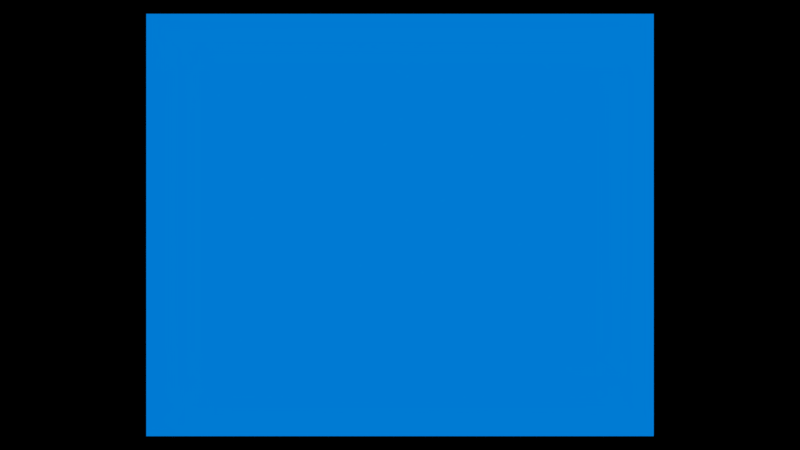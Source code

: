 # Source: cover.blend  (saved by Blender 2.78.0; exported with 4.5.12 LTS)
import bpy
from mathutils import Matrix  # noqa: F401  (used for matrix-valued properties, if any)

bpy.ops.wm.read_factory_settings(use_empty=True)
scene = bpy.context.scene
scene.name = 'main menu'

# ---- collections
col_collection_1_001 = bpy.data.collections.new('Collection 1.001'); scene.collection.children.link(col_collection_1_001)
col_collection_2 = bpy.data.collections.new('Collection 2'); scene.collection.children.link(col_collection_2)
col_collection_3 = bpy.data.collections.new('Collection 3'); scene.collection.children.link(col_collection_3)
col_collection_3.hide_render = True
col_collection_3.hide_viewport = True
col_collection_11 = bpy.data.collections.new('Collection 11'); scene.collection.children.link(col_collection_11)
col_collection_20 = bpy.data.collections.new('Collection 20'); scene.collection.children.link(col_collection_20)
col_collection_20.hide_render = True
col_collection_20.hide_viewport = True

# ---- materials (node trees are filled in below, after node groups)
mat_eyes = bpy.data.materials.new('eyes')
mat_eyes.alpha_threshold = 0.0
mat_eyes.use_transparent_shadow = False
mat_eyes.diffuse_color = (1.0, 1.0, 1.0, 1.0)
mat_eyes.roughness = 0.5
mat_score = bpy.data.materials.new('score')
mat_score.alpha_threshold = 0.0
mat_score.use_transparent_shadow = False
mat_score.diffuse_color = (0.0, 0.0, 0.0, 1.0)
mat_score.roughness = 0.5
mat_rgb = bpy.data.materials.new('rgb')
mat_rgb.alpha_threshold = 0.0
mat_rgb.use_transparent_shadow = False
mat_rgb.roughness = 0.5
mat_rgb0_5 = bpy.data.materials.new('rgb0.5')
mat_rgb0_5.alpha_threshold = 0.0
mat_rgb0_5.use_transparent_shadow = False
mat_rgb0_5.diffuse_color = (0.0002221, 0.006746, 0.06687, 1.0)
mat_rgb0_5.roughness = 0.5
mat_leaderboard = bpy.data.materials.new('leaderboard')
mat_leaderboard.alpha_threshold = 0.0
mat_leaderboard.use_transparent_shadow = False
mat_leaderboard.diffuse_color = (0.0, 0.0, 0.0, 1.0)
mat_leaderboard.roughness = 0.5
mat_options = bpy.data.materials.new('options')
mat_options.alpha_threshold = 0.0
mat_options.use_transparent_shadow = False
mat_options.diffuse_color = (0.0, 0.0, 0.0, 1.0)
mat_options.roughness = 0.5
mat_module_select = bpy.data.materials.new('module_select')
mat_module_select.alpha_threshold = 0.0
mat_module_select.use_transparent_shadow = False
mat_module_select.preview_render_type = 'FLAT'
mat_module_select.diffuse_color = (1.0, 1.0, 1.0, 1.0)
mat_module_select.specular_color = (0.0, 0.0, 0.0)
mat_module_select.roughness = 0.5
mat_module_select.specular_intensity = 1.0
mat_cyan_runner_logo_blanco = bpy.data.materials.new('cyan runner logo blanco')
mat_cyan_runner_logo_blanco.alpha_threshold = 0.0
mat_cyan_runner_logo_blanco.use_transparent_shadow = False
mat_cyan_runner_logo_blanco.diffuse_color = (1.0, 1.0, 1.0, 1.0)
mat_cyan_runner_logo_blanco.roughness = 0.5
mat_credits = bpy.data.materials.new('credits')
mat_credits.alpha_threshold = 0.0
mat_credits.use_transparent_shadow = False
mat_credits.diffuse_color = (0.0, 0.0, 0.0, 1.0)
mat_credits.roughness = 0.5
mat_play = bpy.data.materials.new('play')
mat_play.alpha_threshold = 0.0
mat_play.use_transparent_shadow = False
mat_play.diffuse_color = (0.0, 0.0, 0.0, 1.0)
mat_play.roughness = 0.5
mat_exit = bpy.data.materials.new('exit')
mat_exit.alpha_threshold = 0.0
mat_exit.use_transparent_shadow = False
mat_exit.diffuse_color = (0.0, 0.0, 0.0, 1.0)
mat_exit.roughness = 0.5
mat_module_laser = bpy.data.materials.new('module_laser')
mat_module_honey = bpy.data.materials.new('module_honey')
mat_module_honey.alpha_threshold = 0.0
mat_module_honey.use_transparent_shadow = False
mat_module_honey.preview_render_type = 'FLAT'
mat_module_honey.diffuse_color = (1.0, 1.0, 1.0, 1.0)
mat_module_honey.specular_color = (0.0, 0.0, 0.0)
mat_module_honey.roughness = 0.5
mat_module_honey.specular_intensity = 1.0
mat_insructions_01 = bpy.data.materials.new('insructions-01')
mat_insructions_01.alpha_threshold = 0.0
mat_insructions_01.use_transparent_shadow = False
mat_insructions_01.diffuse_color = (0.0, 0.3, 1.0, 1.0)
mat_insructions_01.roughness = 0.5
mat_intro_desvanecer_000 = bpy.data.materials.new('intro desvanecer.000')
mat_intro_desvanecer_000.alpha_threshold = 0.0
mat_intro_desvanecer_000.use_transparent_shadow = False
mat_intro_desvanecer_000.diffuse_color = (0.0, 0.0, 0.0, 1.0)
mat_intro_desvanecer_000.roughness = 0.5
mat_head = bpy.data.materials.new('head')
mat_head.alpha_threshold = 0.0
mat_head.use_transparent_shadow = False
mat_head.diffuse_color = (1.0, 1.0, 1.0, 1.0)
mat_head.roughness = 0.5
mat_particle_simple = bpy.data.materials.new('particle_simple')
mat_particle_simple.alpha_threshold = 0.0
mat_particle_simple.use_transparent_shadow = False
mat_particle_simple.diffuse_color = (0.0, 0.0, 0.0, 1.0)
mat_particle_simple.roughness = 0.5

# ---- material node trees

# ---- world
world_world_lil = bpy.data.worlds.new('World_lil'); scene.world = world_world_lil
world_world_lil.cycles.sampling_method = 'MANUAL'

# ---- cameras
cam_camera = bpy.data.cameras.new('Camera')
cam_camera.type = 'ORTHO'
cam_camera.clip_end = 100.0
cam_camera.lens = 35.0
cam_camera.sensor_width = 32.0
cam_camera.sensor_height = 18.0
cam_camera.ortho_scale = 60.0
cam_camera.dof.focus_distance = 0.0
cam_camera.dof.aperture_fstop = 128.0

# ---- meshes
me_eyes = bpy.data.meshes.new('eyes')
me_eyes.from_pydata([(-4.0, -4.0, 0.0), (4.0, -4.0, 0.0), (-4.0, 4.0, 0.0), (4.0, 4.0, 0.0)], [], [(0, 1, 3, 2)])
_uv = me_eyes.uv_layers.new(name='UVMap')
_uv.uv.foreach_set('vector', [0.0, 0.0, 1.0, 0.0, 1.0, 1.0, 0.0, 1.0])
me_eyes.materials.append(mat_eyes)
me_eyes.use_remesh_preserve_volume = False
me_eyes.use_remesh_preserve_attributes = False
me_eyes.use_mirror_vertex_groups = False
me_eyes.update()
me_score = bpy.data.meshes.new('score')
me_score.from_pydata([(-2.4, -0.5, 0.0), (2.4, -0.5, 0.0), (-2.4, 0.5, 0.0), (2.4, 0.5, 0.0)], [], [(0, 1, 3, 2)])
_uv = me_score.uv_layers.new(name='UVMap')
_uv.uv.foreach_set('vector', [0.0, 0.0, 1.0, 0.0, 1.0, 1.0, 0.0, 1.0])
me_score.materials.append(mat_score)
me_score.use_remesh_preserve_volume = False
me_score.use_remesh_preserve_attributes = False
me_score.use_mirror_vertex_groups = False
me_score.update()
me_plane_000 = bpy.data.meshes.new('Plane.000')
me_plane_000.from_pydata([(4.8, -6.667, 0.0), (4.8, 6.0, 0.0), (-4.8, 6.0, 0.0), (-4.8, -6.667, 0.0), (5.0, 5.8, 0.0), (-5.0, 5.8, 0.0), (-4.72, -6.567, 0.0), (-4.72, 5.9, 0.0), (-5.0, -6.467, 0.0), (5.0, -6.467, 0.0), (4.72, 5.9, 0.0), (4.72, -6.567, 0.0), (4.9, 5.72, 0.0), (-4.9, 5.72, 0.0), (-4.9, -6.387, 0.0), (4.9, -6.387, 0.0)], [], [(2, 7, 10, 1), (0, 11, 6, 3), (5, 13, 7, 2), (9, 15, 11, 0), (3, 6, 14, 8), (4, 12, 15, 9), (8, 14, 13, 5), (1, 10, 12, 4), (11, 15, 12, 10, 7, 13, 14, 6)])
me_plane_000.polygons.foreach_set('material_index', [0, 0, 0, 0, 0, 0, 0, 0, 1])
me_plane_000.materials.append(mat_rgb)
me_plane_000.materials.append(mat_rgb0_5)
me_plane_000.use_remesh_preserve_volume = False
me_plane_000.use_remesh_preserve_attributes = False
me_plane_000.use_mirror_vertex_groups = False
me_plane_000.update()
me_leaderboard = bpy.data.meshes.new('leaderboard')
me_leaderboard.from_pydata([(-4.571, -0.5, 0.0), (4.571, -0.5, 0.0), (-4.571, 0.5, 0.0), (4.571, 0.5, 0.0)], [], [(0, 1, 3, 2)])
_uv = me_leaderboard.uv_layers.new(name='UVMap')
_uv.uv.foreach_set('vector', [0.0, 0.0, 1.0, 0.0, 1.0, 1.0, 0.0, 1.0])
me_leaderboard.materials.append(mat_leaderboard)
me_leaderboard.use_remesh_preserve_volume = False
me_leaderboard.use_remesh_preserve_attributes = False
me_leaderboard.use_mirror_vertex_groups = False
me_leaderboard.update()
me_options = bpy.data.meshes.new('options')
me_options.from_pydata([(-3.0, -0.5, 0.0), (3.0, -0.5, 0.0), (-3.0, 0.5, 0.0), (3.0, 0.5, 0.0)], [], [(0, 1, 3, 2)])
_uv = me_options.uv_layers.new(name='UVMap')
_uv.uv.foreach_set('vector', [0.0, 0.0, 1.0, 0.0, 1.0, 1.0, 0.0, 1.0])
me_options.materials.append(mat_options)
me_options.use_remesh_preserve_volume = False
me_options.use_remesh_preserve_attributes = False
me_options.use_mirror_vertex_groups = False
me_options.update()
me_plane_003 = bpy.data.meshes.new('Plane.003')
me_plane_003.from_pydata([(4.8, -2.0, 0.0), (4.8, 4.0, 0.0), (-4.8, 4.0, 0.0), (-4.8, -2.0, 0.0), (5.0, 3.8, 0.0), (-5.0, 3.8, 0.0), (-4.72, -1.9, 0.0), (-4.72, 3.9, 0.0), (-5.0, -1.8, 0.0), (5.0, -1.8, 0.0), (4.72, 3.9, 0.0), (4.72, -1.9, 0.0), (4.9, 3.72, 0.0), (-4.9, 3.72, 0.0), (-4.9, -1.72, 0.0), (4.9, -1.72, 0.0)], [], [(2, 7, 10, 1), (0, 11, 6, 3), (5, 13, 7, 2), (9, 15, 11, 0), (3, 6, 14, 8), (4, 12, 15, 9), (8, 14, 13, 5), (1, 10, 12, 4)])
me_plane_003.materials.append(mat_rgb)
me_plane_003.use_remesh_preserve_volume = False
me_plane_003.use_remesh_preserve_attributes = False
me_plane_003.use_mirror_vertex_groups = False
me_plane_003.update()
me_option_button_right = bpy.data.meshes.new('option_button_right')
me_option_button_right.from_pydata([(5.034, -0.1308, -0.1667), (5.034, 0.7439, -0.1667), (-1.917, -0.1308, -0.1667), (-1.917, 0.7439, -0.1667), (-0.03845, -0.1308, -0.1667), (-0.03846, 0.7439, -0.1667)], [], [(0, 1, 5, 4), (4, 5, 3, 2)])
_uv = me_option_button_right.uv_layers.new(name='UVMap')
_uv.uv.foreach_set('vector', [0.0001, 9.998e-05, 0.9999, 9.998e-05, 0.9999, 0.3309, 0.0001, 0.3309, 0.0001, 0.3309, 0.9999, 0.3309, 0.9999, 0.9924, 9.998e-05, 0.9924])
me_option_button_right.materials.append(mat_module_select)
me_option_button_right.use_remesh_preserve_volume = False
me_option_button_right.use_remesh_preserve_attributes = False
me_option_button_right.use_mirror_vertex_groups = False
me_option_button_right.update()
me_option_button_left = bpy.data.meshes.new('option_button_left')
me_option_button_left.from_pydata([(-1.917, 0.7439, -0.1667), (-1.917, -0.1308, -0.1667), (6.247, 0.7439, -0.1667), (6.247, -0.1308, -0.1667), (4.369, 0.7439, -0.1667), (4.369, -0.1308, -0.1667)], [], [(0, 1, 5, 4), (4, 5, 3, 2)])
_uv = me_option_button_left.uv_layers.new(name='UVMap')
_uv.uv.foreach_set('vector', [0.0001, 9.998e-05, 0.9999, 9.998e-05, 0.9999, 0.3309, 0.0001, 0.3309, 0.0001, 0.3309, 0.9999, 0.3309, 0.9999, 0.9924, 9.998e-05, 0.9924])
me_option_button_left.materials.append(mat_module_select)
me_option_button_left.use_remesh_preserve_volume = False
me_option_button_left.use_remesh_preserve_attributes = False
me_option_button_left.use_mirror_vertex_groups = False
me_option_button_left.update()
me_option_button = bpy.data.meshes.new('option_button')
me_option_button.from_pydata([(-0.9168, 0.7439, -0.1667), (-0.9168, -0.1308, -0.1667), (14.25, 0.7439, -0.1667), (14.25, -0.1308, -0.1667), (12.37, 0.7439, -0.1667), (12.37, -0.1308, -0.1667)], [], [(0, 1, 5, 4), (4, 5, 3, 2)])
_uv = me_option_button.uv_layers.new(name='UVMap')
_uv.uv.foreach_set('vector', [0.0001, 9.998e-05, 0.9999, 9.998e-05, 0.9999, 0.3309, 0.0001, 0.3309, 0.0001, 0.3309, 0.9999, 0.3309, 0.9999, 0.9924, 9.998e-05, 0.9924])
me_option_button.materials.append(mat_module_select)
me_option_button.use_remesh_preserve_volume = False
me_option_button.use_remesh_preserve_attributes = False
me_option_button.use_mirror_vertex_groups = False
me_option_button.update()
me_cyan_runner = bpy.data.meshes.new('cyan_runner')
me_cyan_runner.from_pydata([(-15.7, -8.869, 0.0), (15.7, -8.869, 0.0), (-15.7, 8.869, 0.0), (15.7, 8.869, 0.0)], [], [(0, 1, 3, 2)])
_uv = me_cyan_runner.uv_layers.new(name='UVMap')
_uv.uv.foreach_set('vector', [0.0, 0.0, 1.0, 0.0, 1.0, 1.0, 0.0, 1.0])
me_cyan_runner.materials.append(mat_cyan_runner_logo_blanco)
me_cyan_runner.use_remesh_preserve_volume = False
me_cyan_runner.use_remesh_preserve_attributes = False
me_cyan_runner.use_mirror_vertex_groups = False
me_cyan_runner.update()
me_credits = bpy.data.meshes.new('credits')
me_credits.from_pydata([(-2.909, -0.5, 0.0), (2.909, -0.5, 0.0), (-2.909, 0.5, 0.0), (2.909, 0.5, 0.0)], [], [(0, 1, 3, 2)])
_uv = me_credits.uv_layers.new(name='UVMap')
_uv.uv.foreach_set('vector', [0.0, 0.0, 1.0, 0.0, 1.0, 1.0, 0.0, 1.0])
me_credits.materials.append(mat_credits)
me_credits.use_remesh_preserve_volume = False
me_credits.use_remesh_preserve_attributes = False
me_credits.use_mirror_vertex_groups = False
me_credits.update()
me_play = bpy.data.meshes.new('play')
me_play.from_pydata([(-1.714, -0.5, 0.0), (1.714, -0.5, 0.0), (-1.714, 0.5, 0.0), (1.714, 0.5, 0.0)], [], [(0, 1, 3, 2)])
_uv = me_play.uv_layers.new(name='UVMap')
_uv.uv.foreach_set('vector', [0.0, 0.0, 1.0, 0.0, 1.0, 1.0, 0.0, 1.0])
me_play.materials.append(mat_play)
me_play.use_remesh_preserve_volume = False
me_play.use_remesh_preserve_attributes = False
me_play.use_mirror_vertex_groups = False
me_play.update()
me_exit = bpy.data.meshes.new('exit')
me_exit.from_pydata([(-1.714, -0.5, 0.0), (1.714, -0.5, 0.0), (-1.714, 0.5, 0.0), (1.714, 0.5, 0.0)], [], [(0, 1, 3, 2)])
_uv = me_exit.uv_layers.new(name='UVMap')
_uv.uv.foreach_set('vector', [0.0, 0.0, 1.0, 0.0, 1.0, 1.0, 0.0, 1.0])
me_exit.materials.append(mat_exit)
me_exit.use_remesh_preserve_volume = False
me_exit.use_remesh_preserve_attributes = False
me_exit.use_mirror_vertex_groups = False
me_exit.update()
me_plane_001 = bpy.data.meshes.new('Plane.001')
me_plane_001.from_pydata([(-30.3, -18.0, 0.0), (30.3, -18.0, 0.0), (-30.3, 19.0, 0.0), (30.3, 19.0, 0.0)], [], [(0, 1, 3, 2)])
_uv = me_plane_001.uv_layers.new(name='UVMap')
_uv.uv.foreach_set('vector', [0.0001, 9.998e-05, 0.9999, 9.998e-05, 0.9999, 0.9924, 9.998e-05, 0.9924])
me_plane_001.materials.append(mat_module_laser)
me_plane_001.use_remesh_preserve_volume = False
me_plane_001.use_remesh_preserve_attributes = False
me_plane_001.use_mirror_vertex_groups = False
me_plane_001.update()
me_modulo_tinta = bpy.data.meshes.new('modulo_tinta')
me_modulo_tinta.from_pydata([(-31.88, -14.4, 0.0), (-31.88, 14.4, 0.0), (31.88, -14.4, 0.0), (31.88, 14.4, 0.0)], [], [(0, 2, 3, 1)])
_uv = me_modulo_tinta.uv_layers.new(name='UVMap')
_uv.uv.foreach_set('vector', [-36.83, -19.2, 37.83, -19.2, 37.83, 19.72, -36.83, 19.72])
me_modulo_tinta.materials.append(mat_module_honey)
me_modulo_tinta.use_remesh_preserve_volume = False
me_modulo_tinta.use_remesh_preserve_attributes = False
me_modulo_tinta.use_mirror_vertex_groups = False
me_modulo_tinta.update()
me_insructions_01 = bpy.data.meshes.new('insructions-01')
me_insructions_01.from_pydata([(-0.6007, -0.5, 0.0), (0.6007, -0.5, 0.0), (-0.6007, 0.5, 0.0), (0.6007, 0.5, 0.0)], [], [(0, 1, 3, 2)])
_uv = me_insructions_01.uv_layers.new(name='UVMap')
_uv.uv.foreach_set('vector', [0.0, 0.0, 1.0, 0.0, 1.0, 1.0, 0.0, 1.0])
me_insructions_01.materials.append(mat_insructions_01)
me_insructions_01.use_remesh_preserve_volume = False
me_insructions_01.use_remesh_preserve_attributes = False
me_insructions_01.use_mirror_vertex_groups = False
me_insructions_01.update()
me_shader_des = bpy.data.meshes.new('shader_des')
me_shader_des.from_pydata([(-24.06, -41.43, -5.833e-06), (24.06, -41.43, 5.833e-06), (-24.06, 41.43, -5.833e-06), (24.06, 41.43, 5.833e-06)], [], [(0, 1, 3, 2)])
me_shader_des.materials.append(mat_intro_desvanecer_000)
me_shader_des.use_remesh_preserve_volume = False
me_shader_des.use_remesh_preserve_attributes = False
me_shader_des.use_mirror_vertex_groups = False
me_shader_des.update()
me_touch = bpy.data.meshes.new('touch')
me_touch.from_pydata([(-8.4, -8.4, -8.4), (-8.4, -8.4, 8.4), (-8.4, 8.4, -8.4), (-8.4, 8.4, 8.4), (8.4, -8.4, -8.4), (8.4, -8.4, 8.4), (8.4, 8.4, -8.4), (8.4, 8.4, 8.4)], [], [(1, 3, 2, 0), (3, 7, 6, 2), (7, 5, 4, 6), (5, 1, 0, 4), (0, 2, 6, 4), (5, 7, 3, 1)])
me_touch.use_remesh_preserve_volume = False
me_touch.use_remesh_preserve_attributes = False
me_touch.use_mirror_vertex_groups = False
me_touch.update()
me_head = bpy.data.meshes.new('head')
me_head.from_pydata([(-4.0, -4.0, 0.0), (4.0, -4.0, 0.0), (-4.0, 4.0, 0.0), (4.0, 4.0, 0.0)], [], [(0, 1, 3, 2)])
_uv = me_head.uv_layers.new(name='UVMap')
_uv.uv.foreach_set('vector', [0.0, 0.0, 1.0, 0.0, 1.0, 1.0, 0.0, 1.0])
me_head.materials.append(mat_head)
me_head.use_remesh_preserve_volume = False
me_head.use_remesh_preserve_attributes = False
me_head.use_mirror_vertex_groups = False
me_head.update()
me_particle_bubble = bpy.data.meshes.new('particle_bubble')
me_particle_bubble.from_pydata([(-0.35, 4.47e-09, 0.6062), (-0.6062, 4.47e-09, 0.35), (-0.7, 4.47e-09, -3.656e-08), (-0.6062, 4.47e-09, -0.35), (-0.35, 4.47e-09, -0.6062), (-0.2475, 0.2475, 0.6062), (-0.4287, 0.4287, 0.35), (-0.495, 0.495, -3.656e-08), (-0.4287, 0.4287, -0.35), (-0.2475, 0.2475, -0.6062), (-1.463e-07, 0.35, 0.6062), (-1.672e-07, 0.6062, 0.35), (-1.463e-07, 0.7, -3.656e-08), (-1.881e-07, 0.6062, -0.35), (-1.568e-07, 0.35, -0.6062), (-2.332e-07, -7.027e-08, 0.7), (0.2475, 0.2475, 0.6062), (0.4287, 0.4287, 0.35), (0.495, 0.495, -3.656e-08), (0.4287, 0.4287, -0.35), (0.2475, 0.2475, -0.6062), (-1.585e-07, 4.47e-09, -0.7), (0.35, -2.855e-08, 0.6062), (0.6062, 3.404e-08, 0.35), (0.7, 1.318e-08, -3.656e-08), (0.6062, 1.318e-08, -0.35), (0.35, 2.747e-09, -0.6062), (0.2475, -0.2475, 0.6062), (0.4287, -0.4287, 0.35), (0.495, -0.495, -3.656e-08), (0.4287, -0.4287, -0.35), (0.2475, -0.2475, -0.6062), (-1.881e-07, -0.35, 0.6062), (-1.255e-07, -0.6062, 0.35), (-1.672e-07, -0.7, -3.656e-08), (-1.672e-07, -0.6062, -0.35), (-1.568e-07, -0.35, -0.6062), (-0.2475, -0.2475, 0.6062), (-0.4287, -0.4287, 0.35), (-0.495, -0.495, -3.656e-08), (-0.4287, -0.4287, -0.35), (-0.2475, -0.2475, -0.6062), (0.9727, -0.2247, 1.28), (0.9007, -0.2247, 1.208), (0.8744, -0.2247, 1.11), (0.9007, -0.2247, 1.011), (0.9727, -0.2247, 0.9393), (1.002, -0.1552, 1.28), (0.9506, -0.1043, 1.208), (0.932, -0.08562, 1.11), (0.9506, -0.1043, 1.011), (1.002, -0.1552, 0.9393), (1.071, -0.1264, 1.28), (1.071, -0.05436, 1.208), (1.071, -0.02802, 1.11), (1.071, -0.05436, 1.011), (1.071, -0.1264, 0.9393), (1.071, -0.2247, 1.306), (1.141, -0.1552, 1.28), (1.192, -0.1043, 1.208), (1.21, -0.08562, 1.11), (1.192, -0.1043, 1.011), (1.141, -0.1552, 0.9393), (1.071, -0.2247, 0.913), (1.169, -0.2247, 1.28), (1.241, -0.2247, 1.208), (1.268, -0.2247, 1.11), (1.241, -0.2247, 1.011), (1.169, -0.2247, 0.9393), (1.141, -0.2942, 1.28), (1.192, -0.3451, 1.208), (1.21, -0.3638, 1.11), (1.192, -0.3451, 1.011), (1.141, -0.2942, 0.9393), (1.071, -0.323, 1.28), (1.071, -0.395, 1.208), (1.071, -0.4214, 1.11), (1.071, -0.395, 1.011), (1.071, -0.323, 0.9393), (1.002, -0.2942, 1.28), (0.9506, -0.3451, 1.208), (0.932, -0.3638, 1.11), (0.9506, -0.3451, 1.011), (1.002, -0.2942, 0.9393), (-1.03, -1.626, 0.6696), (-1.228, -1.626, 0.4718), (-1.301, -1.626, 0.2014), (-1.228, -1.626, -0.06887), (-1.03, -1.626, -0.2668), (-0.9513, -1.435, 0.6696), (-1.091, -1.295, 0.4718), (-1.142, -1.244, 0.2014), (-1.091, -1.295, -0.06887), (-0.9513, -1.435, -0.2668), (-0.7601, -1.356, 0.6696), (-0.7601, -1.158, 0.4718), (-0.7601, -1.085, 0.2014), (-0.7601, -1.158, -0.06887), (-0.7601, -1.356, -0.2668), (-0.7601, -1.626, 0.7421), (-0.569, -1.435, 0.6696), (-0.4291, -1.295, 0.4718), (-0.3779, -1.244, 0.2014), (-0.4291, -1.295, -0.06887), (-0.569, -1.435, -0.2668), (-0.7601, -1.626, -0.3392), (-0.4898, -1.626, 0.6696), (-0.2919, -1.626, 0.4718), (-0.2195, -1.626, 0.2014), (-0.2919, -1.626, -0.06887), (-0.4898, -1.626, -0.2668), (-0.569, -1.817, 0.6696), (-0.4291, -1.957, 0.4718), (-0.3779, -2.008, 0.2014), (-0.4291, -1.957, -0.06887), (-0.569, -1.817, -0.2668), (-0.7601, -1.896, 0.6696), (-0.7601, -2.094, 0.4718), (-0.7601, -2.167, 0.2014), (-0.7601, -2.094, -0.06887), (-0.7601, -1.896, -0.2668), (-0.9513, -1.817, 0.6696), (-1.091, -1.957, 0.4718), (-1.142, -2.008, 0.2014), (-1.091, -1.957, -0.06887), (-0.9513, -1.817, -0.2668), (-0.03869, 1.255, -0.723), (-0.1877, 1.255, -0.8719), (-0.2422, 1.255, -1.075), (-0.1877, 1.255, -1.279), (-0.03869, 1.255, -1.428), (0.02092, 1.399, -0.723), (-0.08443, 1.504, -0.8719), (-0.123, 1.543, -1.075), (-0.08443, 1.504, -1.279), (0.02092, 1.399, -1.428), (0.1648, 1.458, -0.723), (0.1648, 1.607, -0.8719), (0.1648, 1.662, -1.075), (0.1648, 1.607, -1.279), (0.1648, 1.458, -1.428), (0.1648, 1.255, -0.6684), (0.3087, 1.399, -0.723), (0.4141, 1.504, -0.8719), (0.4526, 1.543, -1.075), (0.4141, 1.504, -1.279), (0.3087, 1.399, -1.428), (0.1648, 1.255, -1.482), (0.3683, 1.255, -0.723), (0.5173, 1.255, -0.8719), (0.5719, 1.255, -1.075), (0.5173, 1.255, -1.279), (0.3683, 1.255, -1.428), (0.3087, 1.111, -0.723), (0.4141, 1.006, -0.8719), (0.4526, 0.9669, -1.075), (0.4141, 1.006, -1.279), (0.3087, 1.111, -1.428), (0.1648, 1.051, -0.723), (0.1648, 0.9023, -0.8719), (0.1648, 0.8477, -1.075), (0.1648, 0.9023, -1.279), (0.1648, 1.051, -1.428), (0.02092, 1.111, -0.723), (-0.08443, 1.006, -0.8719), (-0.123, 0.9669, -1.075), (-0.08443, 1.006, -1.279), (0.02092, 1.111, -1.428), (-1.052, 0.1334, -0.7154), (-1.182, 0.1334, -0.8451), (-1.229, 0.1334, -1.022), (-1.182, 0.1334, -1.2), (-1.052, 0.1334, -1.329), (-1.0, 0.2588, -0.7154), (-1.092, 0.3505, -0.8451), (-1.126, 0.3841, -1.022), (-1.092, 0.3505, -1.2), (-1.0, 0.2588, -1.329), (-0.8749, 0.3107, -0.7154), (-0.8749, 0.4404, -0.8451), (-0.8749, 0.4879, -1.022), (-0.8749, 0.4404, -1.2), (-0.8749, 0.3107, -1.329), (-0.8749, 0.1334, -0.6679), (-0.7496, 0.2588, -0.7154), (-0.6578, 0.3505, -0.8451), (-0.6243, 0.3841, -1.022), (-0.6578, 0.3505, -1.2), (-0.7496, 0.2588, -1.329), (-0.8749, 0.1334, -1.377), (-0.6977, 0.1334, -0.7154), (-0.5679, 0.1334, -0.8451), (-0.5204, 0.1334, -1.022), (-0.5679, 0.1334, -1.2), (-0.6977, 0.1334, -1.329), (-0.7496, 0.008071, -0.7154), (-0.6578, -0.08369, -0.8451), (-0.6243, -0.1173, -1.022), (-0.6578, -0.08369, -1.2), (-0.7496, 0.008071, -1.329), (-0.8749, -0.04385, -0.7154), (-0.8749, -0.1736, -0.8451), (-0.8749, -0.2211, -1.022), (-0.8749, -0.1736, -1.2), (-0.8749, -0.04385, -1.329), (-1.0, 0.008071, -0.7154), (-1.092, -0.08369, -0.8451), (-1.126, -0.1173, -1.022), (-1.092, -0.08369, -1.2), (-1.0, 0.008071, -1.329)], [], [(4, 3, 8, 9), (2, 1, 6, 7), (0, 15, 5), (21, 4, 9), (3, 2, 7, 8), (1, 0, 5, 6), (5, 15, 10), (21, 9, 14), (8, 7, 12, 13), (6, 5, 10, 11), (9, 8, 13, 14), (7, 6, 11, 12), (21, 14, 20), (13, 12, 18, 19), (11, 10, 16, 17), (14, 13, 19, 20), (12, 11, 17, 18), (10, 15, 16), (21, 20, 26), (19, 18, 24, 25), (17, 16, 22, 23), (20, 19, 25, 26), (18, 17, 23, 24), (16, 15, 22), (21, 26, 31), (25, 24, 29, 30), (23, 22, 27, 28), (26, 25, 30, 31), (24, 23, 28, 29), (22, 15, 27), (30, 29, 34, 35), (28, 27, 32, 33), (31, 30, 35, 36), (29, 28, 33, 34), (27, 15, 32), (21, 31, 36), (33, 32, 37, 38), (36, 35, 40, 41), (34, 33, 38, 39), (32, 15, 37), (21, 36, 41), (35, 34, 39, 40), (41, 40, 3, 4), (39, 38, 1, 2), (37, 15, 0), (21, 41, 4), (40, 39, 2, 3), (38, 37, 0, 1), (46, 45, 50, 51), (44, 43, 48, 49), (42, 57, 47), (63, 46, 51), (45, 44, 49, 50), (43, 42, 47, 48), (47, 57, 52), (63, 51, 56), (50, 49, 54, 55), (48, 47, 52, 53), (51, 50, 55, 56), (49, 48, 53, 54), (63, 56, 62), (55, 54, 60, 61), (53, 52, 58, 59), (56, 55, 61, 62), (54, 53, 59, 60), (52, 57, 58), (63, 62, 68), (61, 60, 66, 67), (59, 58, 64, 65), (62, 61, 67, 68), (60, 59, 65, 66), (58, 57, 64), (63, 68, 73), (67, 66, 71, 72), (65, 64, 69, 70), (68, 67, 72, 73), (66, 65, 70, 71), (64, 57, 69), (72, 71, 76, 77), (70, 69, 74, 75), (73, 72, 77, 78), (71, 70, 75, 76), (69, 57, 74), (63, 73, 78), (75, 74, 79, 80), (78, 77, 82, 83), (76, 75, 80, 81), (74, 57, 79), (63, 78, 83), (77, 76, 81, 82), (83, 82, 45, 46), (81, 80, 43, 44), (79, 57, 42), (63, 83, 46), (82, 81, 44, 45), (80, 79, 42, 43), (88, 87, 92, 93), (86, 85, 90, 91), (84, 99, 89), (105, 88, 93), (87, 86, 91, 92), (85, 84, 89, 90), (89, 99, 94), (105, 93, 98), (92, 91, 96, 97), (90, 89, 94, 95), (93, 92, 97, 98), (91, 90, 95, 96), (105, 98, 104), (97, 96, 102, 103), (95, 94, 100, 101), (98, 97, 103, 104), (96, 95, 101, 102), (94, 99, 100), (105, 104, 110), (103, 102, 108, 109), (101, 100, 106, 107), (104, 103, 109, 110), (102, 101, 107, 108), (100, 99, 106), (105, 110, 115), (109, 108, 113, 114), (107, 106, 111, 112), (110, 109, 114, 115), (108, 107, 112, 113), (106, 99, 111), (114, 113, 118, 119), (112, 111, 116, 117), (115, 114, 119, 120), (113, 112, 117, 118), (111, 99, 116), (105, 115, 120), (117, 116, 121, 122), (120, 119, 124, 125), (118, 117, 122, 123), (116, 99, 121), (105, 120, 125), (119, 118, 123, 124), (125, 124, 87, 88), (123, 122, 85, 86), (121, 99, 84), (105, 125, 88), (124, 123, 86, 87), (122, 121, 84, 85), (130, 129, 134, 135), (128, 127, 132, 133), (126, 141, 131), (147, 130, 135), (129, 128, 133, 134), (127, 126, 131, 132), (131, 141, 136), (147, 135, 140), (134, 133, 138, 139), (132, 131, 136, 137), (135, 134, 139, 140), (133, 132, 137, 138), (147, 140, 146), (139, 138, 144, 145), (137, 136, 142, 143), (140, 139, 145, 146), (138, 137, 143, 144), (136, 141, 142), (147, 146, 152), (145, 144, 150, 151), (143, 142, 148, 149), (146, 145, 151, 152), (144, 143, 149, 150), (142, 141, 148), (147, 152, 157), (151, 150, 155, 156), (149, 148, 153, 154), (152, 151, 156, 157), (150, 149, 154, 155), (148, 141, 153), (156, 155, 160, 161), (154, 153, 158, 159), (157, 156, 161, 162), (155, 154, 159, 160), (153, 141, 158), (147, 157, 162), (159, 158, 163, 164), (162, 161, 166, 167), (160, 159, 164, 165), (158, 141, 163), (147, 162, 167), (161, 160, 165, 166), (167, 166, 129, 130), (165, 164, 127, 128), (163, 141, 126), (147, 167, 130), (166, 165, 128, 129), (164, 163, 126, 127), (172, 171, 176, 177), (170, 169, 174, 175), (168, 183, 173), (189, 172, 177), (171, 170, 175, 176), (169, 168, 173, 174), (173, 183, 178), (189, 177, 182), (176, 175, 180, 181), (174, 173, 178, 179), (177, 176, 181, 182), (175, 174, 179, 180), (189, 182, 188), (181, 180, 186, 187), (179, 178, 184, 185), (182, 181, 187, 188), (180, 179, 185, 186), (178, 183, 184), (189, 188, 194), (187, 186, 192, 193), (185, 184, 190, 191), (188, 187, 193, 194), (186, 185, 191, 192), (184, 183, 190), (189, 194, 199), (193, 192, 197, 198), (191, 190, 195, 196), (194, 193, 198, 199), (192, 191, 196, 197), (190, 183, 195), (198, 197, 202, 203), (196, 195, 200, 201), (199, 198, 203, 204), (197, 196, 201, 202), (195, 183, 200), (189, 199, 204), (201, 200, 205, 206), (204, 203, 208, 209), (202, 201, 206, 207), (200, 183, 205), (189, 204, 209), (203, 202, 207, 208), (209, 208, 171, 172), (207, 206, 169, 170), (205, 183, 168), (189, 209, 172), (208, 207, 170, 171), (206, 205, 168, 169)])
_uv = me_particle_bubble.uv_layers.new(name='UVMap')
_uv.uv.foreach_set('vector', [0.4182, 0.2707, 0.4533, 0.2888, 0.4133, 0.3296, 0.3951, 0.2943, 0.4878, 0.3171, 0.5124, 0.3479, 0.4723, 0.3887, 0.4416, 0.3642, 0.5393, 0.5427, 0.5564, 0.5833, 0.5162, 0.5662, 0.4468, 0.4587, 0.4853, 0.4421, 0.4853, 0.4753, 0.4533, 0.2888, 0.4878, 0.3171, 0.4416, 0.3642, 0.4133, 0.3296, 0.5254, 0.5115, 0.5393, 0.5427, 0.5162, 0.5662, 0.4853, 0.5522, 0.5162, 0.5662, 0.5564, 0.5833, 0.5162, 0.5993, 0.4468, 0.4587, 0.4853, 0.4753, 0.4621, 0.4987, 0.4133, 0.3296, 0.4416, 0.3642, 0.4008, 0.3894, 0.3779, 0.3514, 0.4853, 0.5522, 0.5162, 0.5662, 0.5162, 0.5993, 0.4853, 0.6095, 0.3951, 0.2943, 0.4133, 0.3296, 0.3779, 0.3514, 0.3747, 0.3069, 0.311, 0.25, 0.3524, 0.265, 0.3385, 0.3044, 0.295, 0.2955, 0.4468, 0.4587, 0.4621, 0.4987, 0.4294, 0.4987, 0.2558, 0.2959, 0.295, 0.2955, 0.2883, 0.3615, 0.25, 0.3531, 0.3385, 0.3044, 0.3747, 0.3203, 0.3713, 0.3533, 0.3327, 0.3616, 0.4621, 0.4987, 0.4714, 0.528, 0.4147, 0.528, 0.4294, 0.4987, 0.295, 0.2955, 0.3385, 0.3044, 0.3327, 0.3616, 0.2883, 0.3615, 0.5162, 0.5993, 0.5564, 0.5833, 0.5393, 0.6226, 0.4468, 0.4587, 0.4294, 0.4987, 0.4063, 0.4753, 0.25, 0.3531, 0.2883, 0.3615, 0.295, 0.4093, 0.2558, 0.3945, 0.3327, 0.3616, 0.3713, 0.3533, 0.3747, 0.3772, 0.3385, 0.403, 0.4294, 0.4987, 0.4147, 0.528, 0.3747, 0.4874, 0.4063, 0.4753, 0.2883, 0.3615, 0.3327, 0.3616, 0.3385, 0.403, 0.295, 0.4093, 0.5393, 0.6226, 0.5564, 0.5833, 0.5721, 0.6224, 0.4468, 0.4587, 0.4063, 0.4753, 0.4063, 0.4421, 0.3622, 0.4151, 0.3627, 0.4547, 0.2973, 0.448, 0.3057, 0.4093, 0.3538, 0.4987, 0.3381, 0.5352, 0.3054, 0.5318, 0.2972, 0.4928, 0.4063, 0.4753, 0.3747, 0.4874, 0.3747, 0.43, 0.4063, 0.4421, 0.3627, 0.4547, 0.3538, 0.4987, 0.2972, 0.4928, 0.2973, 0.448, 0.5721, 0.6224, 0.5564, 0.5833, 0.5953, 0.5989, 0.3057, 0.4093, 0.2973, 0.448, 0.25, 0.4547, 0.2647, 0.4151, 0.2972, 0.4928, 0.3054, 0.5318, 0.2817, 0.5352, 0.2562, 0.4987, 0.4063, 0.4421, 0.3747, 0.43, 0.4147, 0.3894, 0.4294, 0.4187, 0.2973, 0.448, 0.2972, 0.4928, 0.2562, 0.4987, 0.25, 0.4547, 0.5953, 0.5989, 0.5564, 0.5833, 0.5953, 0.5659, 0.4468, 0.4587, 0.4063, 0.4421, 0.4294, 0.4187, 0.4897, 0.4273, 0.5017, 0.3894, 0.5345, 0.3894, 0.5465, 0.4273, 0.4294, 0.4187, 0.4147, 0.3894, 0.4714, 0.3894, 0.4621, 0.4187, 0.4853, 0.4719, 0.4897, 0.4273, 0.5465, 0.4273, 0.5509, 0.4719, 0.5953, 0.5659, 0.5564, 0.5833, 0.5721, 0.5425, 0.4468, 0.4587, 0.4294, 0.4187, 0.4621, 0.4187, 0.4897, 0.5113, 0.4853, 0.4719, 0.5509, 0.4719, 0.5465, 0.5113, 0.4305, 0.25, 0.4746, 0.2529, 0.4533, 0.2888, 0.4182, 0.2707, 0.5509, 0.4719, 0.5465, 0.4273, 0.5867, 0.4173, 0.5974, 0.4604, 0.5721, 0.5425, 0.5564, 0.5833, 0.5393, 0.5427, 0.4468, 0.4587, 0.4621, 0.4187, 0.4853, 0.4421, 0.4746, 0.2529, 0.5124, 0.2756, 0.4878, 0.3171, 0.4533, 0.2888, 0.5822, 0.5113, 0.5721, 0.5425, 0.5393, 0.5427, 0.5254, 0.5115, 0.3477, 0.5857, 0.3575, 0.5908, 0.3463, 0.6023, 0.3412, 0.5924, 0.3672, 0.5988, 0.3741, 0.6074, 0.3629, 0.6189, 0.3542, 0.612, 0.4612, 0.6864, 0.4499, 0.6912, 0.4547, 0.6798, 0.6289, 0.3621, 0.6397, 0.3574, 0.6397, 0.3668, 0.3575, 0.5908, 0.3672, 0.5988, 0.3542, 0.612, 0.3463, 0.6023, 0.4699, 0.6825, 0.4612, 0.6864, 0.4547, 0.6798, 0.4586, 0.6711, 0.4547, 0.6798, 0.4499, 0.6912, 0.4455, 0.6798, 0.6289, 0.3621, 0.6397, 0.3668, 0.6332, 0.3733, 0.3463, 0.6023, 0.3542, 0.612, 0.3428, 0.6191, 0.3364, 0.6084, 0.4586, 0.6711, 0.4547, 0.6798, 0.4455, 0.6798, 0.4427, 0.671, 0.3412, 0.5924, 0.3463, 0.6023, 0.3364, 0.6084, 0.3354, 0.5959, 0.3526, 0.5352, 0.3642, 0.5394, 0.3603, 0.5505, 0.3481, 0.548, 0.6289, 0.3621, 0.6332, 0.3733, 0.624, 0.3733, 0.337, 0.5481, 0.3481, 0.548, 0.3462, 0.5665, 0.3354, 0.5641, 0.3603, 0.5505, 0.3705, 0.5549, 0.3695, 0.5642, 0.3587, 0.5665, 0.6332, 0.3733, 0.6358, 0.3816, 0.6199, 0.3816, 0.624, 0.3733, 0.3481, 0.548, 0.3603, 0.5505, 0.3587, 0.5665, 0.3462, 0.5665, 0.4455, 0.6798, 0.4499, 0.6912, 0.439, 0.6863, 0.6289, 0.3621, 0.624, 0.3733, 0.6175, 0.3668, 0.3354, 0.5641, 0.3462, 0.5665, 0.3481, 0.5799, 0.337, 0.5758, 0.3587, 0.5665, 0.3695, 0.5642, 0.3705, 0.5709, 0.3603, 0.5782, 0.624, 0.3733, 0.6199, 0.3816, 0.6087, 0.3702, 0.6175, 0.3668, 0.3462, 0.5665, 0.3587, 0.5665, 0.3603, 0.5782, 0.3481, 0.5799, 0.439, 0.6863, 0.4499, 0.6912, 0.439, 0.6956, 0.6289, 0.3621, 0.6175, 0.3668, 0.6175, 0.3574, 0.4705, 0.6373, 0.4706, 0.6484, 0.4523, 0.6465, 0.4546, 0.6356, 0.4681, 0.6607, 0.4637, 0.671, 0.4545, 0.6701, 0.4522, 0.6591, 0.6175, 0.3668, 0.6087, 0.3702, 0.6087, 0.354, 0.6175, 0.3574, 0.4706, 0.6484, 0.4681, 0.6607, 0.4522, 0.6591, 0.4523, 0.6465, 0.439, 0.6956, 0.4499, 0.6912, 0.4455, 0.7022, 0.4546, 0.6356, 0.4523, 0.6465, 0.439, 0.6484, 0.4431, 0.6373, 0.4522, 0.6591, 0.4545, 0.6701, 0.4479, 0.671, 0.4407, 0.6607, 0.6175, 0.3574, 0.6087, 0.354, 0.6199, 0.3426, 0.624, 0.3508, 0.4523, 0.6465, 0.4522, 0.6591, 0.4407, 0.6607, 0.439, 0.6484, 0.4455, 0.7022, 0.4499, 0.6912, 0.4547, 0.7023, 0.6289, 0.3621, 0.6175, 0.3574, 0.624, 0.3508, 0.641, 0.3533, 0.6443, 0.3426, 0.6536, 0.3426, 0.6569, 0.3533, 0.624, 0.3508, 0.6199, 0.3426, 0.6358, 0.3426, 0.6332, 0.3508, 0.6397, 0.3658, 0.641, 0.3533, 0.6569, 0.3533, 0.6582, 0.3658, 0.4547, 0.7023, 0.4499, 0.6912, 0.4612, 0.6957, 0.6289, 0.3621, 0.624, 0.3508, 0.6332, 0.3508, 0.641, 0.3769, 0.6397, 0.3658, 0.6582, 0.3658, 0.6569, 0.3769, 0.3511, 0.5799, 0.3635, 0.5808, 0.3575, 0.5908, 0.3477, 0.5857, 0.6582, 0.3658, 0.6569, 0.3533, 0.6682, 0.3505, 0.6712, 0.3626, 0.4612, 0.6957, 0.4499, 0.6912, 0.4612, 0.6864, 0.6289, 0.3621, 0.6332, 0.3508, 0.6397, 0.3574, 0.3635, 0.5808, 0.3741, 0.5871, 0.3672, 0.5988, 0.3575, 0.5908, 0.4699, 0.6986, 0.4612, 0.6957, 0.4612, 0.6864, 0.4699, 0.6825, 0.4083, 0.544, 0.4354, 0.558, 0.4045, 0.5895, 0.3904, 0.5622, 0.462, 0.5798, 0.481, 0.6036, 0.4501, 0.6351, 0.4263, 0.6162, 0.6192, 0.6521, 0.6503, 0.6389, 0.637, 0.6702, 0.3057, 0.5887, 0.3354, 0.5759, 0.3354, 0.6015, 0.4354, 0.558, 0.462, 0.5798, 0.4263, 0.6162, 0.4045, 0.5895, 0.5953, 0.6629, 0.6192, 0.6521, 0.637, 0.6702, 0.6263, 0.6943, 0.637, 0.6702, 0.6503, 0.6389, 0.6624, 0.6703, 0.3057, 0.5887, 0.3354, 0.6015, 0.3176, 0.6196, 0.4045, 0.5895, 0.4263, 0.6162, 0.3948, 0.6356, 0.3772, 0.6063, 0.6263, 0.6943, 0.637, 0.6702, 0.6624, 0.6703, 0.6701, 0.6945, 0.3904, 0.5622, 0.4045, 0.5895, 0.3772, 0.6063, 0.3747, 0.5719, 0.5595, 0.25, 0.5915, 0.2616, 0.5807, 0.292, 0.5471, 0.2851, 0.3057, 0.5887, 0.3176, 0.6196, 0.2923, 0.6196, 0.5168, 0.2855, 0.5471, 0.2851, 0.542, 0.3361, 0.5124, 0.3296, 0.5807, 0.292, 0.6087, 0.3043, 0.6061, 0.3298, 0.5763, 0.3362, 0.3176, 0.6196, 0.3247, 0.6423, 0.2809, 0.6423, 0.2923, 0.6196, 0.5471, 0.2851, 0.5807, 0.292, 0.5763, 0.3362, 0.542, 0.3361, 0.6624, 0.6703, 0.6503, 0.6389, 0.6803, 0.6523, 0.3057, 0.5887, 0.2923, 0.6196, 0.2744, 0.6015, 0.5124, 0.3296, 0.542, 0.3361, 0.5471, 0.373, 0.5168, 0.3616, 0.5763, 0.3362, 0.6061, 0.3298, 0.6087, 0.3483, 0.5807, 0.3681, 0.2923, 0.6196, 0.2809, 0.6423, 0.25, 0.6109, 0.2744, 0.6015, 0.542, 0.3361, 0.5763, 0.3362, 0.5807, 0.3681, 0.5471, 0.373, 0.6803, 0.6523, 0.6503, 0.6389, 0.6803, 0.6268, 0.3057, 0.5887, 0.2744, 0.6015, 0.2744, 0.5759, 0.682, 0.5158, 0.6823, 0.5464, 0.6319, 0.5412, 0.6383, 0.5113, 0.6755, 0.5803, 0.6633, 0.6085, 0.6381, 0.6059, 0.6318, 0.5758, 0.2744, 0.6015, 0.25, 0.6109, 0.25, 0.5665, 0.2744, 0.5759, 0.6823, 0.5464, 0.6755, 0.5803, 0.6318, 0.5758, 0.6319, 0.5412, 0.6803, 0.6268, 0.6503, 0.6389, 0.6624, 0.6086, 0.6383, 0.5113, 0.6319, 0.5412, 0.5953, 0.5464, 0.6066, 0.5158, 0.6318, 0.5758, 0.6381, 0.6059, 0.6198, 0.6085, 0.6001, 0.5803, 0.2744, 0.5759, 0.25, 0.5665, 0.2809, 0.5352, 0.2923, 0.5578, 0.6319, 0.5412, 0.6318, 0.5758, 0.6001, 0.5803, 0.5953, 0.5464, 0.6624, 0.6086, 0.6503, 0.6389, 0.637, 0.6085, 0.3057, 0.5887, 0.2744, 0.5759, 0.2923, 0.5578, 0.6805, 0.4542, 0.6713, 0.4835, 0.6459, 0.4835, 0.6366, 0.4542, 0.2923, 0.5578, 0.2809, 0.5352, 0.3247, 0.5352, 0.3176, 0.5578, 0.6839, 0.4198, 0.6805, 0.4542, 0.6366, 0.4542, 0.6332, 0.4198, 0.637, 0.6085, 0.6503, 0.6389, 0.6192, 0.6265, 0.3057, 0.5887, 0.2923, 0.5578, 0.3176, 0.5578, 0.6805, 0.3894, 0.6839, 0.4198, 0.6332, 0.4198, 0.6366, 0.3894, 0.4178, 0.528, 0.4518, 0.5303, 0.4354, 0.558, 0.4083, 0.544, 0.6332, 0.4198, 0.6366, 0.4542, 0.6056, 0.4619, 0.5974, 0.4287, 0.6192, 0.6265, 0.6503, 0.6389, 0.6192, 0.6521, 0.3057, 0.5887, 0.3176, 0.5578, 0.3354, 0.5759, 0.4518, 0.5303, 0.481, 0.5478, 0.462, 0.5798, 0.4354, 0.558, 0.5953, 0.6186, 0.6192, 0.6265, 0.6192, 0.6521, 0.5953, 0.6629, 0.5106, 0.6346, 0.531, 0.6451, 0.5077, 0.6688, 0.4971, 0.6483, 0.5511, 0.6616, 0.5653, 0.6795, 0.5421, 0.7032, 0.5242, 0.6889, 0.7126, 0.3414, 0.7225, 0.3651, 0.6991, 0.3551, 0.4166, 0.6759, 0.439, 0.6663, 0.439, 0.6856, 0.531, 0.6451, 0.5511, 0.6616, 0.5242, 0.6889, 0.5077, 0.6688, 0.7045, 0.3233, 0.7126, 0.3414, 0.6991, 0.3551, 0.6811, 0.347, 0.6991, 0.3551, 0.7225, 0.3651, 0.6991, 0.3744, 0.4166, 0.6759, 0.439, 0.6856, 0.4255, 0.6992, 0.5077, 0.6688, 0.5242, 0.6889, 0.5005, 0.7036, 0.4872, 0.6815, 0.6811, 0.347, 0.6991, 0.3551, 0.6991, 0.3744, 0.6811, 0.3803, 0.4971, 0.6483, 0.5077, 0.6688, 0.4872, 0.6815, 0.4853, 0.6556, 0.6441, 0.25, 0.6682, 0.2587, 0.6601, 0.2816, 0.6348, 0.2764, 0.4166, 0.6759, 0.4255, 0.6992, 0.4065, 0.6992, 0.612, 0.2767, 0.6348, 0.2764, 0.6309, 0.3148, 0.6087, 0.3099, 0.6601, 0.2816, 0.6811, 0.2909, 0.6792, 0.3101, 0.6568, 0.3149, 0.4255, 0.6992, 0.4309, 0.7163, 0.3979, 0.7163, 0.4065, 0.6992, 0.6348, 0.2764, 0.6601, 0.2816, 0.6568, 0.3149, 0.6309, 0.3148, 0.6991, 0.3744, 0.7225, 0.3651, 0.7126, 0.3879, 0.4166, 0.6759, 0.4065, 0.6992, 0.3931, 0.6856, 0.6087, 0.3099, 0.6309, 0.3148, 0.6348, 0.3426, 0.612, 0.334, 0.6568, 0.3149, 0.6792, 0.3101, 0.6811, 0.324, 0.6601, 0.339, 0.4065, 0.6992, 0.3979, 0.7163, 0.3747, 0.6926, 0.3931, 0.6856, 0.6309, 0.3148, 0.6568, 0.3149, 0.6601, 0.339, 0.6348, 0.3426, 0.7126, 0.3879, 0.7225, 0.3651, 0.7316, 0.3878, 0.4166, 0.6759, 0.3931, 0.6856, 0.3931, 0.6663, 0.7464, 0.2534, 0.7467, 0.2764, 0.7087, 0.2725, 0.7135, 0.25, 0.7415, 0.302, 0.7323, 0.3232, 0.7133, 0.3213, 0.7086, 0.2986, 0.3931, 0.6856, 0.3747, 0.6926, 0.3747, 0.6593, 0.3931, 0.6663, 0.7467, 0.2764, 0.7415, 0.302, 0.7086, 0.2986, 0.7087, 0.2725, 0.7316, 0.3878, 0.7225, 0.3651, 0.7451, 0.3742, 0.7135, 0.25, 0.7087, 0.2725, 0.6811, 0.2764, 0.6897, 0.2534, 0.7086, 0.2986, 0.7133, 0.3213, 0.6996, 0.3232, 0.6848, 0.302, 0.3931, 0.6663, 0.3747, 0.6593, 0.3979, 0.6356, 0.4065, 0.6527, 0.7087, 0.2725, 0.7086, 0.2986, 0.6848, 0.302, 0.6811, 0.2764, 0.7451, 0.3742, 0.7225, 0.3651, 0.7451, 0.3549, 0.4166, 0.6759, 0.3931, 0.6663, 0.4065, 0.6527, 0.6828, 0.7012, 0.6898, 0.6791, 0.7089, 0.6791, 0.7159, 0.7012, 0.4065, 0.6527, 0.3979, 0.6356, 0.4309, 0.6356, 0.4255, 0.6527, 0.6803, 0.7271, 0.6828, 0.7012, 0.7159, 0.7012, 0.7184, 0.7271, 0.7451, 0.3549, 0.7225, 0.3651, 0.7316, 0.3414, 0.4166, 0.6759, 0.4065, 0.6527, 0.4255, 0.6527, 0.6828, 0.75, 0.6803, 0.7271, 0.7184, 0.7271, 0.7159, 0.75, 0.5177, 0.6226, 0.5434, 0.6243, 0.531, 0.6451, 0.5106, 0.6346, 0.7184, 0.7271, 0.7159, 0.7012, 0.7393, 0.6954, 0.7454, 0.7204, 0.7316, 0.3414, 0.7225, 0.3651, 0.7126, 0.3414, 0.4166, 0.6759, 0.4255, 0.6527, 0.439, 0.6663, 0.5434, 0.6243, 0.5653, 0.6375, 0.5511, 0.6616, 0.531, 0.6451, 0.7375, 0.3232, 0.7316, 0.3414, 0.7126, 0.3414, 0.7045, 0.3233, 0.6906, 0.6567, 0.6998, 0.6388, 0.7201, 0.6594, 0.7023, 0.6686, 0.7141, 0.6213, 0.7297, 0.6088, 0.75, 0.6295, 0.7376, 0.6451, 0.7123, 0.4916, 0.7036, 0.471, 0.724, 0.4797, 0.3497, 0.6774, 0.3692, 0.669, 0.3692, 0.6858, 0.6998, 0.6388, 0.7141, 0.6213, 0.7376, 0.6451, 0.7201, 0.6594, 0.7193, 0.5074, 0.7123, 0.4916, 0.724, 0.4797, 0.7397, 0.4867, 0.724, 0.4797, 0.7036, 0.471, 0.724, 0.4629, 0.3497, 0.6774, 0.3692, 0.6858, 0.3574, 0.6976, 0.7201, 0.6594, 0.7376, 0.6451, 0.75, 0.6661, 0.7309, 0.6776, 0.7397, 0.4867, 0.724, 0.4797, 0.724, 0.4629, 0.7397, 0.4577, 0.7023, 0.6686, 0.7201, 0.6594, 0.7309, 0.6776, 0.7085, 0.6791, 0.2809, 0.6423, 0.3019, 0.6499, 0.2948, 0.6698, 0.2728, 0.6653, 0.3497, 0.6774, 0.3574, 0.6976, 0.3409, 0.6976, 0.2529, 0.6655, 0.2728, 0.6653, 0.2694, 0.6987, 0.25, 0.6945, 0.2948, 0.6698, 0.3131, 0.6779, 0.3114, 0.6946, 0.2919, 0.6988, 0.3574, 0.6976, 0.3621, 0.7125, 0.3334, 0.7125, 0.3409, 0.6976, 0.2728, 0.6653, 0.2948, 0.6698, 0.2919, 0.6988, 0.2694, 0.6987, 0.724, 0.4629, 0.7036, 0.471, 0.7123, 0.4511, 0.3497, 0.6774, 0.3409, 0.6976, 0.3292, 0.6858, 0.25, 0.6945, 0.2694, 0.6987, 0.2728, 0.7229, 0.2529, 0.7154, 0.2919, 0.6988, 0.3114, 0.6946, 0.3131, 0.7067, 0.2948, 0.7197, 0.3409, 0.6976, 0.3334, 0.7125, 0.3131, 0.6919, 0.3292, 0.6858, 0.2694, 0.6987, 0.2919, 0.6988, 0.2948, 0.7197, 0.2728, 0.7229, 0.7123, 0.4511, 0.7036, 0.471, 0.6957, 0.4512, 0.3497, 0.6774, 0.3292, 0.6858, 0.3292, 0.669, 0.7392, 0.5142, 0.7394, 0.5343, 0.7063, 0.5309, 0.7105, 0.5113, 0.7349, 0.5566, 0.7269, 0.575, 0.7104, 0.5733, 0.7062, 0.5536, 0.3292, 0.6858, 0.3131, 0.6919, 0.3131, 0.6628, 0.3292, 0.669, 0.7394, 0.5343, 0.7349, 0.5566, 0.7062, 0.5536, 0.7063, 0.5309, 0.6957, 0.4512, 0.7036, 0.471, 0.6839, 0.4631, 0.7105, 0.5113, 0.7063, 0.5309, 0.6823, 0.5343, 0.6897, 0.5142, 0.7062, 0.5536, 0.7104, 0.5733, 0.6984, 0.575, 0.6855, 0.5566, 0.3292, 0.669, 0.3131, 0.6628, 0.3334, 0.6423, 0.3409, 0.6571, 0.7063, 0.5309, 0.7062, 0.5536, 0.6855, 0.5566, 0.6823, 0.5343, 0.6839, 0.4631, 0.7036, 0.471, 0.6839, 0.4798, 0.3497, 0.6774, 0.3292, 0.669, 0.3409, 0.6571, 0.6862, 0.4086, 0.6923, 0.3894, 0.7089, 0.3894, 0.715, 0.4086, 0.3409, 0.6571, 0.3334, 0.6423, 0.3621, 0.6423, 0.3574, 0.6571, 0.6839, 0.4312, 0.6862, 0.4086, 0.715, 0.4086, 0.7172, 0.4312, 0.6839, 0.4798, 0.7036, 0.471, 0.6957, 0.4916, 0.3497, 0.6774, 0.3409, 0.6571, 0.3574, 0.6571, 0.6862, 0.4511, 0.6839, 0.4312, 0.7172, 0.4312, 0.715, 0.4511, 0.6803, 0.6503, 0.6819, 0.6277, 0.6998, 0.6388, 0.6906, 0.6567, 0.7172, 0.4312, 0.715, 0.4086, 0.7353, 0.4035, 0.7407, 0.4253, 0.6957, 0.4916, 0.7036, 0.471, 0.7123, 0.4916, 0.3497, 0.6774, 0.3574, 0.6571, 0.3692, 0.669, 0.6819, 0.6277, 0.6935, 0.6085, 0.7141, 0.6213, 0.6998, 0.6388, 0.6906, 0.5075, 0.6957, 0.4916, 0.7123, 0.4916, 0.7193, 0.5074])
me_particle_bubble.materials.append(mat_particle_simple)
me_particle_bubble.use_remesh_preserve_volume = False
me_particle_bubble.use_remesh_preserve_attributes = False
me_particle_bubble.use_mirror_vertex_groups = False
me_particle_bubble.update()
me_particle_simple = bpy.data.meshes.new('particle_simple')
me_particle_simple.from_pydata([(-5.96e-08, 1.0, -1.0), (5.96e-08, 1.0, 1.0), (-5.96e-08, -1.0, -1.0), (5.96e-08, -1.0, 1.0)], [], [(0, 1, 3, 2)])
_uv = me_particle_simple.uv_layers.new(name='UVMap')
_uv.uv.foreach_set('vector', [0.9999, 9.998e-05, 0.9999, 0.9999, 0.0001001, 0.9999, 9.998e-05, 0.0001])
me_particle_simple.materials.append(mat_particle_simple)
me_particle_simple.use_remesh_preserve_volume = False
me_particle_simple.use_remesh_preserve_attributes = False
me_particle_simple.use_mirror_vertex_groups = False
me_particle_simple.update()
me_particle_sphere = bpy.data.meshes.new('particle_sphere')
me_particle_sphere.from_pydata([(-0.35, 4.47e-09, 0.6062), (-0.6062, 4.47e-09, 0.35), (-0.7, 4.47e-09, -3.656e-08), (-0.6062, 4.47e-09, -0.35), (-0.35, 4.47e-09, -0.6062), (-0.2475, 0.2475, 0.6062), (-0.4287, 0.4287, 0.35), (-0.495, 0.495, -3.656e-08), (-0.4287, 0.4287, -0.35), (-0.2475, 0.2475, -0.6062), (-1.463e-07, 0.35, 0.6062), (-1.672e-07, 0.6062, 0.35), (-1.463e-07, 0.7, -3.656e-08), (-1.881e-07, 0.6062, -0.35), (-1.568e-07, 0.35, -0.6062), (-2.332e-07, -7.027e-08, 0.7), (0.2475, 0.2475, 0.6062), (0.4287, 0.4287, 0.35), (0.495, 0.495, -3.656e-08), (0.4287, 0.4287, -0.35), (0.2475, 0.2475, -0.6062), (-1.585e-07, 4.47e-09, -0.7), (0.35, -2.855e-08, 0.6062), (0.6062, 3.404e-08, 0.35), (0.7, 1.318e-08, -3.656e-08), (0.6062, 1.318e-08, -0.35), (0.35, 2.747e-09, -0.6062), (0.2475, -0.2475, 0.6062), (0.4287, -0.4287, 0.35), (0.495, -0.495, -3.656e-08), (0.4287, -0.4287, -0.35), (0.2475, -0.2475, -0.6062), (-1.881e-07, -0.35, 0.6062), (-1.255e-07, -0.6062, 0.35), (-1.672e-07, -0.7, -3.656e-08), (-1.672e-07, -0.6062, -0.35), (-1.568e-07, -0.35, -0.6062), (-0.2475, -0.2475, 0.6062), (-0.4287, -0.4287, 0.35), (-0.495, -0.495, -3.656e-08), (-0.4287, -0.4287, -0.35), (-0.2475, -0.2475, -0.6062)], [], [(4, 3, 8, 9), (2, 1, 6, 7), (0, 15, 5), (21, 4, 9), (3, 2, 7, 8), (1, 0, 5, 6), (5, 15, 10), (21, 9, 14), (8, 7, 12, 13), (6, 5, 10, 11), (9, 8, 13, 14), (7, 6, 11, 12), (21, 14, 20), (13, 12, 18, 19), (11, 10, 16, 17), (14, 13, 19, 20), (12, 11, 17, 18), (10, 15, 16), (21, 20, 26), (19, 18, 24, 25), (17, 16, 22, 23), (20, 19, 25, 26), (18, 17, 23, 24), (16, 15, 22), (21, 26, 31), (25, 24, 29, 30), (23, 22, 27, 28), (26, 25, 30, 31), (24, 23, 28, 29), (22, 15, 27), (30, 29, 34, 35), (28, 27, 32, 33), (31, 30, 35, 36), (29, 28, 33, 34), (27, 15, 32), (21, 31, 36), (33, 32, 37, 38), (36, 35, 40, 41), (34, 33, 38, 39), (32, 15, 37), (21, 36, 41), (35, 34, 39, 40), (41, 40, 3, 4), (39, 38, 1, 2), (37, 15, 0), (21, 41, 4), (40, 39, 2, 3), (38, 37, 0, 1)])
_uv = me_particle_sphere.uv_layers.new(name='UVMap')
_uv.uv.foreach_set('vector', [0.4182, 0.2707, 0.4533, 0.2888, 0.4133, 0.3296, 0.3951, 0.2943, 0.4878, 0.3171, 0.5124, 0.3479, 0.4723, 0.3887, 0.4416, 0.3642, 0.5393, 0.5427, 0.5564, 0.5833, 0.5162, 0.5662, 0.4468, 0.4587, 0.4853, 0.4421, 0.4853, 0.4753, 0.4533, 0.2888, 0.4878, 0.3171, 0.4416, 0.3642, 0.4133, 0.3296, 0.5254, 0.5115, 0.5393, 0.5427, 0.5162, 0.5662, 0.4853, 0.5522, 0.5162, 0.5662, 0.5564, 0.5833, 0.5162, 0.5993, 0.4468, 0.4587, 0.4853, 0.4753, 0.4621, 0.4987, 0.4133, 0.3296, 0.4416, 0.3642, 0.4008, 0.3894, 0.3779, 0.3514, 0.4853, 0.5522, 0.5162, 0.5662, 0.5162, 0.5993, 0.4853, 0.6095, 0.3951, 0.2943, 0.4133, 0.3296, 0.3779, 0.3514, 0.3747, 0.3069, 0.311, 0.25, 0.3524, 0.265, 0.3385, 0.3044, 0.295, 0.2955, 0.4468, 0.4587, 0.4621, 0.4987, 0.4294, 0.4987, 0.2558, 0.2959, 0.295, 0.2955, 0.2883, 0.3615, 0.25, 0.3531, 0.3385, 0.3044, 0.3747, 0.3203, 0.3713, 0.3533, 0.3327, 0.3616, 0.4621, 0.4987, 0.4714, 0.528, 0.4147, 0.528, 0.4294, 0.4987, 0.295, 0.2955, 0.3385, 0.3044, 0.3327, 0.3616, 0.2883, 0.3615, 0.5162, 0.5993, 0.5564, 0.5833, 0.5393, 0.6226, 0.4468, 0.4587, 0.4294, 0.4987, 0.4063, 0.4753, 0.25, 0.3531, 0.2883, 0.3615, 0.295, 0.4093, 0.2558, 0.3945, 0.3327, 0.3616, 0.3713, 0.3533, 0.3747, 0.3772, 0.3385, 0.403, 0.4294, 0.4987, 0.4147, 0.528, 0.3747, 0.4874, 0.4063, 0.4753, 0.2883, 0.3615, 0.3327, 0.3616, 0.3385, 0.403, 0.295, 0.4093, 0.5393, 0.6226, 0.5564, 0.5833, 0.5721, 0.6224, 0.4468, 0.4587, 0.4063, 0.4753, 0.4063, 0.4421, 0.3622, 0.4151, 0.3627, 0.4547, 0.2973, 0.448, 0.3057, 0.4093, 0.3538, 0.4987, 0.3381, 0.5352, 0.3054, 0.5318, 0.2972, 0.4928, 0.4063, 0.4753, 0.3747, 0.4874, 0.3747, 0.43, 0.4063, 0.4421, 0.3627, 0.4547, 0.3538, 0.4987, 0.2972, 0.4928, 0.2973, 0.448, 0.5721, 0.6224, 0.5564, 0.5833, 0.5953, 0.5989, 0.3057, 0.4093, 0.2973, 0.448, 0.25, 0.4547, 0.2647, 0.4151, 0.2972, 0.4928, 0.3054, 0.5318, 0.2817, 0.5352, 0.2562, 0.4987, 0.4063, 0.4421, 0.3747, 0.43, 0.4147, 0.3894, 0.4294, 0.4187, 0.2973, 0.448, 0.2972, 0.4928, 0.2562, 0.4987, 0.25, 0.4547, 0.5953, 0.5989, 0.5564, 0.5833, 0.5953, 0.5659, 0.4468, 0.4587, 0.4063, 0.4421, 0.4294, 0.4187, 0.4897, 0.4273, 0.5017, 0.3894, 0.5345, 0.3894, 0.5465, 0.4273, 0.4294, 0.4187, 0.4147, 0.3894, 0.4714, 0.3894, 0.4621, 0.4187, 0.4853, 0.4719, 0.4897, 0.4273, 0.5465, 0.4273, 0.5509, 0.4719, 0.5953, 0.5659, 0.5564, 0.5833, 0.5721, 0.5425, 0.4468, 0.4587, 0.4294, 0.4187, 0.4621, 0.4187, 0.4897, 0.5113, 0.4853, 0.4719, 0.5509, 0.4719, 0.5465, 0.5113, 0.4305, 0.25, 0.4746, 0.2529, 0.4533, 0.2888, 0.4182, 0.2707, 0.5509, 0.4719, 0.5465, 0.4273, 0.5867, 0.4173, 0.5974, 0.4604, 0.5721, 0.5425, 0.5564, 0.5833, 0.5393, 0.5427, 0.4468, 0.4587, 0.4621, 0.4187, 0.4853, 0.4421, 0.4746, 0.2529, 0.5124, 0.2756, 0.4878, 0.3171, 0.4533, 0.2888, 0.5822, 0.5113, 0.5721, 0.5425, 0.5393, 0.5427, 0.5254, 0.5115])
me_particle_sphere.materials.append(mat_particle_simple)
me_particle_sphere.use_remesh_preserve_volume = False
me_particle_sphere.use_remesh_preserve_attributes = False
me_particle_sphere.use_mirror_vertex_groups = False
me_particle_sphere.update()

# ---- curves / text
txt_download_013 = bpy.data.curves.new('download.013', 'FONT')
txt_download_013.dimensions = '2D'
txt_download_013.body = '0000 '
txt_download_013.materials.append(mat_rgb)
txt_download_013.use_path_clamp = True
txt_download_013.bevel_resolution = 0
txt_download_013.size = 1.65
txt_download_012 = bpy.data.curves.new('download.012', 'FONT')
txt_download_012.dimensions = '2D'
txt_download_012.body = '0000 '
txt_download_012.materials.append(mat_rgb)
txt_download_012.use_path_clamp = True
txt_download_012.bevel_resolution = 0
txt_download_012.size = 1.65
txt_download_011 = bpy.data.curves.new('download.011', 'FONT')
txt_download_011.dimensions = '2D'
txt_download_011.body = '0000 '
txt_download_011.materials.append(mat_rgb)
txt_download_011.use_path_clamp = True
txt_download_011.bevel_resolution = 0
txt_download_011.size = 1.65
txt_download_010 = bpy.data.curves.new('download.010', 'FONT')
txt_download_010.dimensions = '2D'
txt_download_010.body = '0000 '
txt_download_010.materials.append(mat_rgb)
txt_download_010.use_path_clamp = True
txt_download_010.bevel_resolution = 0
txt_download_010.size = 1.65
txt_download_005 = bpy.data.curves.new('download.005', 'FONT')
txt_download_005.dimensions = '2D'
txt_download_005.body = '5. '
txt_download_005.materials.append(mat_rgb)
txt_download_005.use_path_clamp = True
txt_download_005.bevel_resolution = 0
txt_download_005.size = 1.65
txt_download_004 = bpy.data.curves.new('download.004', 'FONT')
txt_download_004.dimensions = '2D'
txt_download_004.body = '4. '
txt_download_004.materials.append(mat_rgb)
txt_download_004.use_path_clamp = True
txt_download_004.bevel_resolution = 0
txt_download_004.size = 1.65
txt_download_003 = bpy.data.curves.new('download.003', 'FONT')
txt_download_003.dimensions = '2D'
txt_download_003.body = '3. '
txt_download_003.materials.append(mat_rgb)
txt_download_003.use_path_clamp = True
txt_download_003.bevel_resolution = 0
txt_download_003.size = 1.65
txt_download_002 = bpy.data.curves.new('download.002', 'FONT')
txt_download_002.dimensions = '2D'
txt_download_002.body = '2. '
txt_download_002.materials.append(mat_rgb)
txt_download_002.use_path_clamp = True
txt_download_002.bevel_resolution = 0
txt_download_002.size = 1.65
txt_download_001 = bpy.data.curves.new('download.001', 'FONT')
txt_download_001.dimensions = '2D'
txt_download_001.body = '0000 '
txt_download_001.materials.append(mat_rgb)
txt_download_001.use_path_clamp = True
txt_download_001.bevel_resolution = 0
txt_download_001.size = 1.65
txt_download = bpy.data.curves.new('download', 'FONT')
txt_download.dimensions = '2D'
txt_download.body = '1. '
txt_download.materials.append(mat_rgb)
txt_download.use_path_clamp = True
txt_download.bevel_resolution = 0
txt_download.size = 1.65
txt_text_001 = bpy.data.curves.new('Text.001', 'FONT')
txt_text_001.dimensions = '2D'
txt_text_001.body = '0.4'
txt_text_001.materials.append(mat_rgb)
txt_text_001.use_path_clamp = True
txt_text_001.bevel_resolution = 0
txt_text_001.size = 0.65
txt_text_001.space_line = 1.2
txt_text_005 = bpy.data.curves.new('Text.005', 'FONT')
txt_text_005.dimensions = '2D'
txt_text_005.body = 'VERSION:'
txt_text_005.materials.append(mat_rgb)
txt_text_005.use_path_clamp = True
txt_text_005.bevel_resolution = 0
txt_text_005.size = 0.65
txt_text_005.space_line = 1.2
txt_text_014 = bpy.data.curves.new('Text.014', 'FONT')
txt_text_014.dimensions = '2D'
txt_text_014.body = 'BACK'
txt_text_014.materials.append(mat_rgb)
txt_text_014.use_path_clamp = True
txt_text_014.bevel_resolution = 0
txt_text_014.size = 0.65
txt_text_014.space_line = 1.2
txt_text_013 = bpy.data.curves.new('Text.013', 'FONT')
txt_text_013.dimensions = '2D'
txt_text_013.body = 'apply'
txt_text_013.materials.append(mat_rgb)
txt_text_013.use_path_clamp = True
txt_text_013.bevel_resolution = 0
txt_text_013.size = 0.65
txt_text_013.space_line = 1.2
txt_text_012 = bpy.data.curves.new('Text.012', 'FONT')
txt_text_012.dimensions = '2D'
txt_text_012.body = 'default'
txt_text_012.materials.append(mat_rgb)
txt_text_012.use_path_clamp = True
txt_text_012.bevel_resolution = 0
txt_text_012.size = 0.65
txt_text_011 = bpy.data.curves.new('Text.011', 'FONT')
txt_text_011.dimensions = '2D'
txt_text_011.body = '0'
txt_text_011.materials.append(mat_rgb)
txt_text_011.use_path_clamp = True
txt_text_011.bevel_resolution = 0
txt_text_011.size = 0.65
txt_text_009 = bpy.data.curves.new('Text.009', 'FONT')
txt_text_009.dimensions = '2D'
txt_text_009.body = 'on'
txt_text_009.materials.append(mat_rgb)
txt_text_009.use_path_clamp = True
txt_text_009.bevel_resolution = 0
txt_text_009.size = 0.65
txt_text_009.space_line = 1.2
txt_text_007 = bpy.data.curves.new('Text.007', 'FONT')
txt_text_007.dimensions = '2D'
txt_text_007.body = 'USER:'
txt_text_007.materials.append(mat_rgb)
txt_text_007.use_path_clamp = True
txt_text_007.bevel_resolution = 0
txt_text_007.size = 0.65
txt_text_007.space_line = 1.2
txt_text_006 = bpy.data.curves.new('Text.006', 'FONT')
txt_text_006.dimensions = '2D'
txt_text_006.body = 'FULLSCREEN:'
txt_text_006.materials.append(mat_rgb)
txt_text_006.use_path_clamp = True
txt_text_006.bevel_resolution = 0
txt_text_006.size = 0.65
txt_text_006.space_line = 1.2
txt_text_004 = bpy.data.curves.new('Text.004', 'FONT')
txt_text_004.dimensions = '2D'
txt_text_004.body = 'bright:'
txt_text_004.materials.append(mat_rgb)
txt_text_004.use_path_clamp = True
txt_text_004.bevel_resolution = 0
txt_text_004.size = 0.65
txt_text_003 = bpy.data.curves.new('Text.003', 'FONT')
txt_text_003.dimensions = '2D'
txt_text_003.body = '-Verifying connection-'
txt_text_003.use_path_clamp = True
txt_text_003.bevel_resolution = 0
txt_text_008 = bpy.data.curves.new('Text.008', 'FONT')
txt_text_008.dimensions = '2D'
txt_text_008.body = '0.3'
txt_text_008.materials.append(mat_rgb)
txt_text_008.use_path_clamp = True
txt_text_008.bevel_resolution = 0
txt_text_008.size = 0.65
txt_text_008.space_line = 1.2

# ---- objects
ob_eyes = bpy.data.objects.new('eyes', me_eyes)
ob_score = bpy.data.objects.new('score', me_score)
ob_score_master = bpy.data.objects.new('score_master', me_plane_000)
ob_download_009 = bpy.data.objects.new('download.009', txt_download_013)
ob_download_008 = bpy.data.objects.new('download.008', txt_download_012)
ob_download_007 = bpy.data.objects.new('download.007', txt_download_011)
ob_download_006 = bpy.data.objects.new('download.006', txt_download_010)
ob_download_005 = bpy.data.objects.new('download.005', txt_download_005)
ob_download_004 = bpy.data.objects.new('download.004', txt_download_004)
ob_download_003 = bpy.data.objects.new('download.003', txt_download_003)
ob_download_002 = bpy.data.objects.new('download.002', txt_download_002)
ob_download_001 = bpy.data.objects.new('download.001', txt_download_001)
ob_download = bpy.data.objects.new('download', txt_download)
ob_leaderboard = bpy.data.objects.new('leaderboard', me_leaderboard)
ob_options_text = bpy.data.objects.new('options_text', me_options)
ob_options_master = bpy.data.objects.new('options_master', me_plane_003)
ob_text_001 = bpy.data.objects.new('Text.001', txt_text_001)
ob_text_000 = bpy.data.objects.new('Text.000', txt_text_005)
ob_settings = bpy.data.objects.new('settings', None)
ob_option_back_button = bpy.data.objects.new('option_back_button', me_option_button_right)
ob_option_apply_button = bpy.data.objects.new('option_apply_button', me_option_button_left)
ob_option_user_button = bpy.data.objects.new('option_user_button', me_option_button)
ob_option_bright_button = bpy.data.objects.new('option_bright_button', me_option_button)
ob_option_fullscreen_button = bpy.data.objects.new('option_fullscreen_button', me_option_button)
ob_text_014 = bpy.data.objects.new('Text.014', txt_text_014)
ob_text_013 = bpy.data.objects.new('Text.013', txt_text_013)
ob_option_user_data = bpy.data.objects.new('option_user_data', txt_text_012)
ob_option_bright_data = bpy.data.objects.new('option_bright_data', txt_text_011)
ob_option_fullscreen_data = bpy.data.objects.new('option_fullscreen_data', txt_text_009)
ob_option_user_title = bpy.data.objects.new('option_user_title', txt_text_007)
ob_text_006 = bpy.data.objects.new('Text.006', txt_text_006)
ob_option_bright_title = bpy.data.objects.new('option_bright_title', txt_text_004)
ob_cyan_runner = bpy.data.objects.new('cyan_runner', me_cyan_runner)
ob_credits = bpy.data.objects.new('credits', me_credits)
ob_play = bpy.data.objects.new('play', me_play)
ob_exit_001 = bpy.data.objects.new('exit.001', me_exit)
ob_master = bpy.data.objects.new('master', None)
ob_plane_002 = bpy.data.objects.new('Plane.002', me_plane_001)
ob_camera = bpy.data.objects.new('Camera', cam_camera)
ob_modulo_tinta_002 = bpy.data.objects.new('modulo_tinta.002', me_modulo_tinta)
ob_insructions_01 = bpy.data.objects.new('insructions-01', me_insructions_01)
ob_text_002 = bpy.data.objects.new('Text.002', txt_text_003)
ob_version = bpy.data.objects.new('version', txt_text_008)
ob_shader_des_level = bpy.data.objects.new('shader_des_level', me_shader_des)
ob_cube_000 = bpy.data.objects.new('Cube.000', me_touch)
ob_head = bpy.data.objects.new('head', me_head)
ob_particle_bubble = bpy.data.objects.new('particle_bubble', me_particle_bubble)
ob_particle_simple = bpy.data.objects.new('particle_simple', me_particle_simple)
ob_particle_sphere = bpy.data.objects.new('particle_sphere', me_particle_sphere)
ob_particleparent = bpy.data.objects.new('ParticleParent', None)

# ---- transforms, parenting, visibility, modifiers, constraints
ob_eyes.location = (0.0, -4.0, -2.0)
ob_eyes.color = (0.0, 1.0, 1.0, 1.0)
ob_eyes.lineart.crease_threshold = 0.0
ob_score.location = (0.0, -15.03, -3.0)
ob_score.scale = (1.08, 1.08, 1.08)
ob_score.color = (0.0, 0.4, 1.0, 1.0)
ob_score.lineart.crease_threshold = 0.0
ob_score_master.location = (0.0, -27.0, 0.0)
ob_score_master.scale = (1.5, 1.5, 1.5)
ob_score_master.color = (0.0, 0.4, 1.0, 1.0)
ob_score_master.lineart.crease_threshold = 0.0
ob_download_009.parent = ob_score_master
ob_download_009.matrix_parent_inverse = Matrix(((0.6667, 0.0, 0.0, 0.0), (0.0, 0.6667, 0.0, 18.0), (0.0, 0.0, 0.6667, 0.0), (0.0, 0.0, 0.0, 1.0)))
ob_download_009.location = (-3.0, -35.03, 1.0)
ob_download_009.color = (0.0, 0.4, 1.0, 0.79)
ob_download_009.lineart.crease_threshold = 0.0
ob_download_008.parent = ob_score_master
ob_download_008.matrix_parent_inverse = Matrix(((0.6667, 0.0, 0.0, 0.0), (0.0, 0.6667, 0.0, 18.0), (0.0, 0.0, 0.6667, 0.0), (0.0, 0.0, 0.0, 1.0)))
ob_download_008.location = (-3.0, -32.03, 1.0)
ob_download_008.color = (0.0, 0.4, 1.0, 0.79)
ob_download_008.lineart.crease_threshold = 0.0
ob_download_007.parent = ob_score_master
ob_download_007.matrix_parent_inverse = Matrix(((0.6667, 0.0, 0.0, 0.0), (0.0, 0.6667, 0.0, 18.0), (0.0, 0.0, 0.6667, 0.0), (0.0, 0.0, 0.0, 1.0)))
ob_download_007.location = (-3.0, -29.03, 1.0)
ob_download_007.color = (0.0, 0.4, 1.0, 0.79)
ob_download_007.lineart.crease_threshold = 0.0
ob_download_006.parent = ob_score_master
ob_download_006.matrix_parent_inverse = Matrix(((0.6667, 0.0, 0.0, 0.0), (0.0, 0.6667, 0.0, 18.0), (0.0, 0.0, 0.6667, 0.0), (0.0, 0.0, 0.0, 1.0)))
ob_download_006.location = (-3.0, -26.03, 1.0)
ob_download_006.color = (0.0, 0.4, 1.0, 0.79)
ob_download_006.lineart.crease_threshold = 0.0
ob_download_005.parent = ob_score_master
ob_download_005.matrix_parent_inverse = Matrix(((0.6667, 0.0, 0.0, 0.0), (0.0, 0.6667, 0.0, 18.0), (0.0, 0.0, 0.6667, 0.0), (0.0, 0.0, 0.0, 1.0)))
ob_download_005.location = (-6.0, -35.03, 1.0)
ob_download_005.color = (0.0, 0.4, 1.0, 0.79)
ob_download_005.lineart.crease_threshold = 0.0
ob_download_004.parent = ob_score_master
ob_download_004.matrix_parent_inverse = Matrix(((0.6667, 0.0, 0.0, 0.0), (0.0, 0.6667, 0.0, 18.0), (0.0, 0.0, 0.6667, 0.0), (0.0, 0.0, 0.0, 1.0)))
ob_download_004.location = (-6.0, -32.03, 1.0)
ob_download_004.color = (0.0, 0.4, 1.0, 0.79)
ob_download_004.lineart.crease_threshold = 0.0
ob_download_003.parent = ob_score_master
ob_download_003.matrix_parent_inverse = Matrix(((0.6667, 0.0, 0.0, 0.0), (0.0, 0.6667, 0.0, 18.0), (0.0, 0.0, 0.6667, 0.0), (0.0, 0.0, 0.0, 1.0)))
ob_download_003.location = (-6.0, -29.03, 1.0)
ob_download_003.color = (0.0, 0.4, 1.0, 0.79)
ob_download_003.lineart.crease_threshold = 0.0
ob_download_002.parent = ob_score_master
ob_download_002.matrix_parent_inverse = Matrix(((0.6667, 0.0, 0.0, 0.0), (0.0, 0.6667, 0.0, 18.0), (0.0, 0.0, 0.6667, 0.0), (0.0, 0.0, 0.0, 1.0)))
ob_download_002.location = (-6.0, -26.03, 1.0)
ob_download_002.color = (0.0, 0.4, 1.0, 0.79)
ob_download_002.lineart.crease_threshold = 0.0
ob_download_001.parent = ob_score_master
ob_download_001.matrix_parent_inverse = Matrix(((0.6667, 0.0, 0.0, 0.0), (0.0, 0.6667, 0.0, 18.0), (0.0, 0.0, 0.6667, 0.0), (0.0, 0.0, 0.0, 1.0)))
ob_download_001.location = (-3.0, -23.03, 1.0)
ob_download_001.color = (0.0, 0.4, 1.0, 0.79)
ob_download_001.lineart.crease_threshold = 0.0
ob_download.parent = ob_score_master
ob_download.matrix_parent_inverse = Matrix(((0.6667, 0.0, 0.0, 0.0), (0.0, 0.6667, 0.0, 18.0), (0.0, 0.0, 0.6667, 0.0), (0.0, 0.0, 0.0, 1.0)))
ob_download.location = (-6.0, -23.03, 1.0)
ob_download.color = (0.0, 0.4, 1.0, 0.79)
ob_download.lineart.crease_threshold = 0.0
ob_leaderboard.parent = ob_score_master
ob_leaderboard.matrix_parent_inverse = Matrix(((0.6667, 0.0, 0.0, 0.0), (0.0, 0.6667, 0.0, 17.33), (0.0, 0.0, 0.6667, 0.0), (0.0, 0.0, 0.0, 1.0)))
ob_leaderboard.location = (0.0, -18.5, 1.0)
ob_leaderboard.scale = (1.429, 1.429, 1.429)
ob_leaderboard.color = (0.0, 0.2779, 0.5488, 1.0)
ob_leaderboard.lineart.crease_threshold = 0.0
ob_options_text.location = (-24.4, -15.03, 0.0)
ob_options_text.scale = (1.08, 1.08, 1.08)
ob_options_text.color = (0.0, 0.4, 1.0, 1.0)
ob_options_text.lineart.crease_threshold = 0.0
ob_options_master.location = (-38.0, -11.0, 0.0)
ob_options_master.scale = (1.5, 1.5, 1.5)
ob_options_master.color = (0.0, 0.4, 1.0, 0.79)
ob_options_master.lineart.crease_threshold = 0.0
ob_text_001.parent = ob_options_master
ob_text_001.matrix_parent_inverse = Matrix(((1.0, 0.0, 0.0, -24.5), (0.0, 1.0, 0.0, 13.0), (0.0, 0.0, 1.0, -0.0), (0.0, 0.0, 0.0, 1.0)))
ob_text_001.location = (27.87, -8.428, 0.0)
ob_text_001.color = (0.0, 0.5387, 1.0, 0.79)
ob_text_001.lineart.crease_threshold = 0.0
ob_text_000.parent = ob_options_master
ob_text_000.matrix_parent_inverse = Matrix(((1.0, 0.0, 0.0, -24.5), (0.0, 1.0, 0.0, 13.0), (0.0, 0.0, 1.0, -0.0), (0.0, 0.0, 0.0, 1.0)))
ob_text_000.location = (24.53, -8.428, 0.0)
ob_text_000.color = (0.0, 0.5387, 1.0, 0.79)
ob_text_000.lineart.crease_threshold = 0.0
ob_settings.parent = ob_options_master
ob_settings.matrix_parent_inverse = Matrix(((0.6667, 0.0, 0.0, 25.33), (1.49e-08, 0.6667, 0.0, 7.333), (0.0, 0.0, 0.6667, 0.0), (0.0, 0.0, 0.0, 1.0)))
ob_settings.location = (-38.0, -16.0, 0.0)
ob_settings.empty_display_type = 'CUBE'
ob_settings.empty_image_offset = (0.0, 0.0)
ob_settings.lineart.crease_threshold = 0.0
ob_option_back_button.parent = ob_options_master
ob_option_back_button.matrix_parent_inverse = Matrix(((0.6667, 0.0, 0.0, 25.33), (1.49e-08, 0.6667, 0.0, 7.333), (0.0, 0.0, 0.6667, 0.0), (0.0, 0.0, 0.0, 1.0)))
ob_option_back_button.location = (-35.55, -13.34, 0.0)
ob_option_back_button.color = (0.0, 1.0, 1.0, 1.0)
ob_option_back_button.lineart.crease_threshold = 0.0
ob_option_apply_button.parent = ob_options_master
ob_option_apply_button.matrix_parent_inverse = Matrix(((0.6667, 0.0, 0.0, 25.33), (1.49e-08, 0.6667, 0.0, 7.333), (0.0, 0.0, 0.6667, 0.0), (0.0, 0.0, 0.0, 1.0)))
ob_option_apply_button.location = (-43.55, -13.34, 0.0)
ob_option_apply_button.color = (0.0, 1.0, 1.0, 1.0)
ob_option_apply_button.lineart.crease_threshold = 0.0
ob_option_user_button.parent = ob_options_master
ob_option_user_button.matrix_parent_inverse = Matrix(((0.6667, 0.0, 0.0, 25.33), (1.49e-08, 0.6667, 0.0, 7.333), (0.0, 0.0, 0.6667, 0.0), (0.0, 0.0, 0.0, 1.0)))
ob_option_user_button.location = (-44.55, -6.413, 0.0)
ob_option_user_button.color = (0.0, 1.0, 1.0, 1.0)
ob_option_user_button.lineart.crease_threshold = 0.0
ob_option_bright_button.parent = ob_options_master
ob_option_bright_button.matrix_parent_inverse = Matrix(((0.6667, 0.0, 0.0, 25.33), (1.49e-08, 0.6667, 0.0, 7.333), (0.0, 0.0, 0.6667, 0.0), (0.0, 0.0, 0.0, 1.0)))
ob_option_bright_button.location = (-44.55, -8.542, 0.0)
ob_option_bright_button.color = (0.0, 1.0, 1.0, 1.0)
ob_option_bright_button.lineart.crease_threshold = 0.0
ob_option_fullscreen_button.parent = ob_options_master
ob_option_fullscreen_button.matrix_parent_inverse = Matrix(((0.6667, 0.0, 0.0, 25.33), (1.49e-08, 0.6667, 0.0, 7.333), (0.0, 0.0, 0.6667, 0.0), (0.0, 0.0, 0.0, 1.0)))
ob_option_fullscreen_button.location = (-44.55, -10.67, 0.0)
ob_option_fullscreen_button.color = (0.0, 1.0, 1.0, 1.0)
ob_option_fullscreen_button.lineart.crease_threshold = 0.0
ob_text_014.parent = ob_options_master
ob_text_014.matrix_parent_inverse = Matrix(((1.0, 0.0, 0.0, -24.5), (0.0, 1.0, 0.0, 13.0), (0.0, 0.0, 1.0, -0.0), (0.0, 0.0, 0.0, 1.0)))
ob_text_014.location = (26.13, -14.56, 0.0)
ob_text_014.color = (0.0, 0.4, 1.0, 0.79)
ob_text_014.lineart.crease_threshold = 0.0
ob_text_013.parent = ob_options_master
ob_text_013.matrix_parent_inverse = Matrix(((1.0, 0.0, 0.0, -24.5), (0.0, 1.0, 0.0, 13.0), (0.0, 0.0, 1.0, -0.0), (0.0, 0.0, 0.0, 1.0)))
ob_text_013.location = (20.8, -14.56, 0.0)
ob_text_013.color = (0.0, 0.4, 1.0, 0.79)
ob_text_013.lineart.crease_threshold = 0.0
ob_option_user_data.parent = ob_options_master
ob_option_user_data.matrix_parent_inverse = Matrix(((1.0, 0.0, 0.0, -24.5), (0.0, 1.0, 0.0, 13.0), (0.0, 0.0, 1.0, -0.0), (0.0, 0.0, 0.0, 1.0)))
ob_option_user_data.location = (22.32, -9.942, 0.0)
ob_option_user_data.color = (0.0, 0.4, 1.0, 0.79)
ob_option_user_data.lineart.crease_threshold = 0.0
ob_option_bright_data.parent = ob_options_master
ob_option_bright_data.matrix_parent_inverse = Matrix(((1.0, 0.0, 0.0, -24.5), (0.0, 1.0, 0.0, 13.0), (0.0, 0.0, 1.0, -0.0), (0.0, 0.0, 0.0, 1.0)))
ob_option_bright_data.location = (22.98, -11.36, 0.0)
ob_option_bright_data.color = (0.0, 0.4, 1.0, 0.79)
ob_option_bright_data.lineart.crease_threshold = 0.0
ob_option_fullscreen_data.parent = ob_options_master
ob_option_fullscreen_data.matrix_parent_inverse = Matrix(((1.0, 0.0, 0.0, -24.5), (0.0, 1.0, 0.0, 13.0), (0.0, 0.0, 1.0, -0.0), (0.0, 0.0, 0.0, 1.0)))
ob_option_fullscreen_data.location = (24.73, -12.78, 0.0)
ob_option_fullscreen_data.color = (0.0, 0.4, 1.0, 0.79)
ob_option_fullscreen_data.lineart.crease_threshold = 0.0
ob_option_user_title.parent = ob_options_master
ob_option_user_title.matrix_parent_inverse = Matrix(((1.0, 0.0, 0.0, -24.5), (0.0, 1.0, 0.0, 13.0), (0.0, 0.0, 1.0, -0.0), (0.0, 0.0, 0.0, 1.0)))
ob_option_user_title.location = (20.13, -9.942, 0.0)
ob_option_user_title.color = (0.0, 0.4, 1.0, 0.79)
ob_option_user_title.lineart.crease_threshold = 0.0
ob_text_006.parent = ob_options_master
ob_text_006.matrix_parent_inverse = Matrix(((1.0, 0.0, 0.0, -24.5), (0.0, 1.0, 0.0, 13.0), (0.0, 0.0, 1.0, -0.0), (0.0, 0.0, 0.0, 1.0)))
ob_text_006.location = (20.13, -12.78, 0.0)
ob_text_006.color = (0.0, 0.4, 1.0, 0.79)
ob_text_006.lineart.crease_threshold = 0.0
ob_option_bright_title.parent = ob_options_master
ob_option_bright_title.matrix_parent_inverse = Matrix(((1.0, 0.0, 0.0, -24.5), (0.0, 1.0, 0.0, 13.0), (0.0, 0.0, 1.0, -0.0), (0.0, 0.0, 0.0, 1.0)))
ob_option_bright_title.location = (20.13, -11.36, 0.0)
ob_option_bright_title.color = (0.0, 0.4, 1.0, 0.79)
ob_option_bright_title.lineart.crease_threshold = 0.0
ob_cyan_runner.location = (0.0, 11.0, -6.0)
ob_cyan_runner.scale = (1.09, 1.09, 1.09)
ob_cyan_runner.color = (0.0, 0.446, 0.89, 1.0)
ob_cyan_runner.lineart.crease_threshold = 0.0
ob_credits.location = (24.5, -15.03, 0.0)
ob_credits.scale = (1.08, 1.08, 1.08)
ob_credits.color = (0.0, 0.4, 1.0, 1.0)
ob_credits.lineart.crease_threshold = 0.0
ob_play.location = (17.0, -4.5, -4.0)
ob_play.scale = (3.0, 3.0, 3.0)
ob_play.color = (0.0, 0.4, 1.0, 1.0)
ob_play.lineart.crease_threshold = 0.0
ob_exit_001.location = (-17.0, -4.5, -4.0)
ob_exit_001.scale = (3.0, 3.0, 3.0)
ob_exit_001.color = (0.0, 0.4, 1.0, 1.0)
ob_exit_001.lineart.crease_threshold = 0.0
ob_master.location = (0.0, 0.0, 25.0)
ob_master.empty_display_type = 'CUBE'
ob_master.empty_image_offset = (0.0, 0.0)
ob_master.lineart.crease_threshold = 0.0
ob_plane_002.location = (0.1472, 0.1383, -7.0)
ob_plane_002.scale = (1.008, 0.9605, 0.63)
ob_plane_002.lock_location = (False, False, True)
ob_plane_002.color = (0.4254, 0.7001, 1.0, 1.0)
ob_plane_002.lineart.crease_threshold = 0.0
ob_camera.location = (0.0, 0.0, 25.0)
ob_camera.lock_rotations_4d = False
ob_camera.empty_display_type = 'ARROWS'
ob_camera.color = (0.0, 0.0, 0.0, 0.0)
ob_camera.display_type = 'WIRE'
ob_camera.lineart.crease_threshold = 0.0
ob_modulo_tinta_002.location = (0.0, 0.0, -8.471)
ob_modulo_tinta_002.scale = (1.6, 1.6, 1.6)
ob_modulo_tinta_002.color = (0.0, 1.0, 1.0, 1.0)
ob_modulo_tinta_002.lineart.crease_threshold = 0.0
ob_insructions_01.location = (0.0, 0.0, 18.0)
ob_insructions_01.scale = (31.68, 31.68, 31.68)
ob_insructions_01.lineart.crease_threshold = 0.0
ob_text_002.location = (-20.0, 26.0, 20.0)
ob_text_002.scale = (3.2, 3.2, 3.2)
ob_text_002.color = (0.0, 0.4, 1.0, 0.6)
ob_text_002.lineart.crease_threshold = 0.0
ob_version.parent = ob_options_master
ob_version.matrix_parent_inverse = Matrix(((1.0, 0.0, 0.0, -24.5), (0.0, 1.0, 0.0, 13.0), (0.0, 0.0, 1.0, -0.0), (0.0, 0.0, 0.0, 1.0)))
ob_version.location = (67.87, 6.238, 0.0)
ob_version.color = (0.0, 0.5387, 1.0, 0.79)
ob_version.lineart.crease_threshold = 0.0
ob_shader_des_level.location = (0.0, 0.0, 16.0)
ob_shader_des_level.rotation_euler = (0.0, -0.0, 1.571)
ob_shader_des_level.scale = (0.86, 0.86, 0.86)
ob_shader_des_level.lock_location = (True, True, True)
ob_shader_des_level.color = (0.0, 0.0, 0.0, 1.0)
ob_shader_des_level.display_type = 'WIRE'
ob_shader_des_level.lineart.crease_threshold = 0.0
ob_cube_000.location = (-10.85, -5.362, 0.004833)
ob_cube_000.rotation_euler = (-1.571, -0.0003452, -0.6109)
ob_cube_000.scale = (0.25, 0.25, 0.25)
ob_cube_000.hide_render = True
ob_cube_000.display_type = 'WIRE'
ob_cube_000.lineart.crease_threshold = 0.0
ob_head.parent = ob_eyes
ob_head.matrix_parent_inverse = Matrix(((1.0, 0.0, 0.0, 0.0), (0.0, 1.0, 0.0, 1.5), (0.0, 0.0, 1.0, 0.0), (0.0, 0.0, 0.0, 1.0)))
ob_head.location = (0.0, -1.5, 0.1244)
ob_head.color = (0.0, 0.4, 1.0, 1.0)
ob_head.hide_select = True
ob_head.lineart.crease_threshold = 0.0
ob_particle_bubble.location = (-2.171, -1.658, 1.47)
ob_particle_bubble.lineart.crease_threshold = 0.0
ob_particle_simple.location = (0.0, 0.0, 0.0)
ob_particle_simple.lineart.crease_threshold = 0.0
ob_particle_sphere.location = (-4.171, -3.658, 1.47)
ob_particle_sphere.lineart.crease_threshold = 0.0
ob_particleparent.location = (0.0, -2.0, 0.0)
ob_particleparent.empty_image_offset = (0.0, 0.0)
ob_particleparent.lineart.crease_threshold = 0.0

# ---- collection membership
col_collection_1_001.objects.link(ob_eyes)
col_collection_1_001.objects.link(ob_score)
col_collection_1_001.objects.link(ob_score_master)
col_collection_1_001.objects.link(ob_download_009)
col_collection_1_001.objects.link(ob_download_008)
col_collection_1_001.objects.link(ob_download_007)
col_collection_1_001.objects.link(ob_download_006)
col_collection_1_001.objects.link(ob_download_005)
col_collection_1_001.objects.link(ob_download_004)
col_collection_1_001.objects.link(ob_download_003)
col_collection_1_001.objects.link(ob_download_002)
col_collection_1_001.objects.link(ob_download_001)
col_collection_1_001.objects.link(ob_download)
col_collection_1_001.objects.link(ob_leaderboard)
col_collection_1_001.objects.link(ob_options_text)
col_collection_1_001.objects.link(ob_options_master)
col_collection_1_001.objects.link(ob_text_001)
col_collection_1_001.objects.link(ob_text_000)
col_collection_1_001.objects.link(ob_settings)
col_collection_1_001.objects.link(ob_option_back_button)
col_collection_1_001.objects.link(ob_option_apply_button)
col_collection_1_001.objects.link(ob_option_user_button)
col_collection_1_001.objects.link(ob_option_bright_button)
col_collection_1_001.objects.link(ob_option_fullscreen_button)
col_collection_1_001.objects.link(ob_text_014)
col_collection_1_001.objects.link(ob_text_013)
col_collection_1_001.objects.link(ob_option_user_data)
col_collection_1_001.objects.link(ob_option_bright_data)
col_collection_1_001.objects.link(ob_option_fullscreen_data)
col_collection_1_001.objects.link(ob_option_user_title)
col_collection_1_001.objects.link(ob_text_006)
col_collection_1_001.objects.link(ob_option_bright_title)
col_collection_1_001.objects.link(ob_cyan_runner)
col_collection_1_001.objects.link(ob_credits)
col_collection_1_001.objects.link(ob_play)
col_collection_1_001.objects.link(ob_exit_001)
col_collection_1_001.objects.link(ob_master)
col_collection_1_001.objects.link(ob_plane_002)
col_collection_1_001.objects.link(ob_camera)
col_collection_1_001.objects.link(ob_modulo_tinta_002)
col_collection_2.objects.link(ob_insructions_01)
col_collection_2.objects.link(ob_text_002)
col_collection_2.objects.link(ob_version)
col_collection_2.objects.link(ob_shader_des_level)
col_collection_3.objects.link(ob_cube_000)
col_collection_11.objects.link(ob_head)
col_collection_20.objects.link(ob_particle_bubble)
col_collection_20.objects.link(ob_particle_simple)
col_collection_20.objects.link(ob_particle_sphere)
col_collection_20.objects.link(ob_particleparent)

# ---- scene / render settings (as saved in the file)
scene.camera = ob_camera
scene.frame_start = 0; scene.frame_end = 74; scene.frame_set(0)
scene.render.engine = 'BLENDER_EEVEE_NEXT'
scene.render.resolution_percentage = 50
scene.render.fps = 40
scene.render.dither_intensity = 0.0
scene.cycles.use_denoising = False
scene.cycles.samples = 128
scene.cycles.sampling_pattern = 'TABULATED_SOBOL'
scene.cycles.light_sampling_threshold = 0.0
scene.cycles.use_adaptive_sampling = False
scene.cycles.use_light_tree = False
scene.cycles.blur_glossy = 0.0
scene.cycles.sample_clamp_indirect = 0.0
scene.view_settings.view_transform = 'Standard'
bpy.context.view_layer.update()

# ---- added for rendering (the .blend has no usable light): sun
light_auto_sun = bpy.data.lights.new('AutoSun', 'SUN')
light_auto_sun.energy = 3.0
light_auto_sun.angle = 0.0523599
ob_auto_sun = bpy.data.objects.new('AutoSun', light_auto_sun)
scene.collection.objects.link(ob_auto_sun)
ob_auto_sun.rotation_euler = (0.872665, 0.174533, 0.523599)
bpy.context.view_layer.update()
